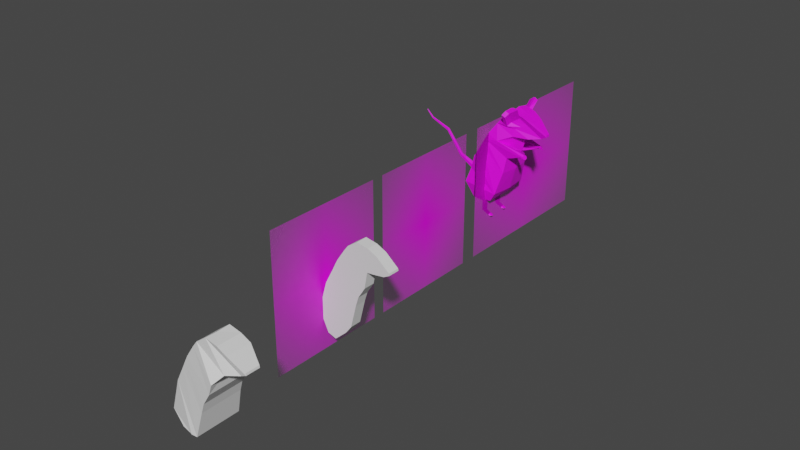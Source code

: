 # Source: Smudge.blend  (saved by Blender 3.1.7; exported with 4.5.12 LTS)
import bpy
from mathutils import Matrix  # noqa: F401  (used for matrix-valued properties, if any)

bpy.ops.wm.read_factory_settings(use_empty=True)
scene = bpy.context.scene
scene.name = 'Scene'

# ---- collections
col_collection = bpy.data.collections.new('Collection'); scene.collection.children.link(col_collection)

# ---- images (referenced by path relative to the original .blend; pixels are not part of the script)
import os
ASSET_DIR = os.environ.get("B2B_ASSET_DIR", "")  # directory of the original .blend (textures are referenced by path, not embedded)
HERE = os.path.dirname(os.path.abspath(__file__))  # packed textures are extracted next to this script under _unpacked/

def load_image(name, relpath, width, height, colorspace="sRGB"):
    """Load a texture the original file referenced (path relative to the .blend, or extracted next to this script)."""
    p = next((c for c in (os.path.join(HERE, relpath), os.path.join(ASSET_DIR, relpath)) if relpath and os.path.exists(c)), "")
    if p:
        img = bpy.data.images.load(p, check_existing=True)
        img.name = name
    else:  # same state as the original file: an image datablock whose file is absent (Cycles renders it pink)
        img = bpy.data.images.new(name, width, height)
        img.source = "FILE"
        img.filepath = "//" + (relpath or name)
    img.colorspace_settings.name = colorspace
    return img
img_smudge_png_001 = load_image('SMudge.PNG.001', 'SMudge.PNG', 1024, 1024, 'sRGB')
img_smudge_back_png_001 = load_image('smudge back.PNG.001', 'smudge back.PNG', 1024, 1024, 'sRGB')
img_smudge_front_png_001 = load_image('smudge front.PNG.001', 'smudge front.PNG', 1024, 1024, 'sRGB')
img_dendy = load_image('Dendy', '', 1024, 1024, 'sRGB')

# ---- materials (node trees are filled in below, after node groups)
mat_smudge = bpy.data.materials.new('SMudge')
mat_smudge.surface_render_method = 'BLENDED'
mat_smudge.blend_method = 'BLEND'
mat_smudge.use_transparent_shadow = False
mat_smudge_back = bpy.data.materials.new('smudge back')
mat_smudge_back.surface_render_method = 'BLENDED'
mat_smudge_back.blend_method = 'BLEND'
mat_smudge_back.use_transparent_shadow = False
mat_smudge_front = bpy.data.materials.new('smudge front')
mat_smudge_front.surface_render_method = 'BLENDED'
mat_smudge_front.blend_method = 'BLEND'
mat_smudge_front.use_transparent_shadow = False
mat_material = bpy.data.materials.new('Material')
mat_material.use_transparent_shadow = False

# ---- material node trees
mat_smudge.use_nodes = True; mat_smudge.node_tree.nodes.clear()
_N = mat_smudge.node_tree.nodes; _L = mat_smudge.node_tree.links
n0 = _N.new('ShaderNodeOutputMaterial'); n0.name = 'Material Output'; n0.location = (300, 300)
n1 = _N.new('ShaderNodeTexImage'); n1.name = 'Image Texture'; n1.location = (-200, 300)
n1.image = img_smudge_png_001
n1.extension = 'CLIP'
n2 = _N.new('ShaderNodeBsdfPrincipled'); n2.name = 'Principled BSDF'; n2.location = (0, 300)
n2.distribution = 'GGX'
n2.subsurface_method = 'RANDOM_WALK_SKIN'
n2.inputs[3].default_value = 1.45
n2.inputs[27].default_value = (0.0, 0.0, 0.0, 1.0)
n2.inputs[28].default_value = 1.0
_L.new(n1.outputs[0], n2.inputs[0])
_L.new(n1.outputs[1], n2.inputs[4])
_L.new(n2.outputs[0], n0.inputs[0])
n0.is_active_output = True
mat_smudge_back.use_nodes = True; mat_smudge_back.node_tree.nodes.clear()
_N = mat_smudge_back.node_tree.nodes; _L = mat_smudge_back.node_tree.links
n0 = _N.new('ShaderNodeOutputMaterial'); n0.name = 'Material Output'; n0.location = (300, 300)
n1 = _N.new('ShaderNodeTexImage'); n1.name = 'Image Texture'; n1.location = (-200, 300)
n1.image = img_smudge_back_png_001
n1.extension = 'CLIP'
n2 = _N.new('ShaderNodeBsdfPrincipled'); n2.name = 'Principled BSDF'; n2.location = (0, 300)
n2.distribution = 'GGX'
n2.subsurface_method = 'RANDOM_WALK_SKIN'
n2.inputs[3].default_value = 1.45
n2.inputs[27].default_value = (0.0, 0.0, 0.0, 1.0)
n2.inputs[28].default_value = 1.0
_L.new(n1.outputs[0], n2.inputs[0])
_L.new(n1.outputs[1], n2.inputs[4])
_L.new(n2.outputs[0], n0.inputs[0])
n0.is_active_output = True
mat_smudge_front.use_nodes = True; mat_smudge_front.node_tree.nodes.clear()
_N = mat_smudge_front.node_tree.nodes; _L = mat_smudge_front.node_tree.links
n0 = _N.new('ShaderNodeOutputMaterial'); n0.name = 'Material Output'; n0.location = (300, 300)
n1 = _N.new('ShaderNodeTexImage'); n1.name = 'Image Texture'; n1.location = (-200, 300)
n1.image = img_smudge_front_png_001
n1.extension = 'CLIP'
n2 = _N.new('ShaderNodeBsdfPrincipled'); n2.name = 'Principled BSDF'; n2.location = (0, 300)
n2.distribution = 'GGX'
n2.subsurface_method = 'RANDOM_WALK_SKIN'
n2.inputs[3].default_value = 1.45
n2.inputs[27].default_value = (0.0, 0.0, 0.0, 1.0)
n2.inputs[28].default_value = 1.0
_L.new(n1.outputs[0], n2.inputs[0])
_L.new(n1.outputs[1], n2.inputs[4])
_L.new(n2.outputs[0], n0.inputs[0])
n0.is_active_output = True
mat_material.use_nodes = True; mat_material.node_tree.nodes.clear()
_N = mat_material.node_tree.nodes; _L = mat_material.node_tree.links
n0 = _N.new('ShaderNodeBsdfPrincipled'); n0.name = 'Principled BSDF'; n0.location = (10, 300)
n0.distribution = 'GGX'
n0.subsurface_method = 'RANDOM_WALK_SKIN'
n0.inputs[3].default_value = 1.45
n0.inputs[27].default_value = (0.0, 0.0, 0.0, 1.0)
n0.inputs[28].default_value = 1.0
n1 = _N.new('ShaderNodeOutputMaterial'); n1.name = 'Material Output'; n1.location = (300, 300)
n2 = _N.new('ShaderNodeTexImage'); n2.name = 'Image Texture'; n2.location = (-190, 260)
n2.image = img_dendy
_L.new(n0.outputs[0], n1.inputs[0])
_L.new(n2.outputs[0], n0.inputs[0])
n1.is_active_output = True

# ---- world
world_world = bpy.data.worlds.new('World'); scene.world = world_world
world_world.use_nodes = True; world_world.node_tree.nodes.clear()
_N = world_world.node_tree.nodes; _L = world_world.node_tree.links
n0 = _N.new('ShaderNodeOutputWorld'); n0.name = 'World Output'; n0.location = (300, 300)
n1 = _N.new('ShaderNodeBackground'); n1.name = 'Background'; n1.location = (10, 300)
n1.inputs[0].default_value = (0.05088, 0.05088, 0.05088, 1.0)
_L.new(n1.outputs[0], n0.inputs[0])
n0.is_active_output = True
world_world.color = (0.05088, 0.05088, 0.05088)
world_world.use_sun_shadow = False
world_world.sun_shadow_jitter_overblur = 0.0

# ---- meshes
me_smudge = bpy.data.meshes.new('SMudge')
me_smudge.from_pydata([(-0.6174, -0.5, 0.0), (0.6174, -0.5, 0.0), (-0.6174, 0.5, 0.0), (0.6174, 0.5, 0.0)], [], [(0, 1, 3, 2)])
_uv = me_smudge.uv_layers.new(name='UVMap')
_uv.uv.foreach_set('vector', [0.0, 0.0, 1.0, 0.0, 1.0, 1.0, 0.0, 1.0])
me_smudge.materials.append(mat_smudge)
me_smudge.use_remesh_fix_poles = True
me_smudge.use_remesh_preserve_attributes = False
me_smudge.update()
me_plane = bpy.data.meshes.new('Plane')
me_plane.from_pydata([], [], [])
_uv = me_plane.uv_layers.new(name='UVMap')
_uv.uv.foreach_set('vector', [])
me_plane.use_remesh_fix_poles = True
me_plane.use_remesh_preserve_attributes = False
me_plane.update()
me_smudge_back = bpy.data.meshes.new('smudge back')
me_smudge_back.from_pydata([(-0.4378, -0.5, 0.0), (0.4378, -0.5, 0.0), (-0.4378, 0.5, 0.0), (0.4378, 0.5, 0.0)], [], [(0, 1, 3, 2)])
_uv = me_smudge_back.uv_layers.new(name='UVMap')
_uv.uv.foreach_set('vector', [0.0, 0.0, 1.0, 0.0, 1.0, 1.0, 0.0, 1.0])
me_smudge_back.materials.append(mat_smudge_back)
me_smudge_back.use_remesh_fix_poles = True
me_smudge_back.use_remesh_preserve_attributes = False
me_smudge_back.update()
me_smudge_front = bpy.data.meshes.new('smudge front')
me_smudge_front.from_pydata([(-0.4434, -0.5, 0.0), (0.4434, -0.5, 0.0), (-0.4434, 0.5, 0.0), (0.4434, 0.5, 0.0)], [], [(0, 1, 3, 2)])
_uv = me_smudge_front.uv_layers.new(name='UVMap')
_uv.uv.foreach_set('vector', [0.0, 0.0, 1.0, 0.0, 1.0, 1.0, 0.0, 1.0])
me_smudge_front.materials.append(mat_smudge_front)
me_smudge_front.use_remesh_fix_poles = True
me_smudge_front.use_remesh_preserve_attributes = False
me_smudge_front.update()
me_plane_001 = bpy.data.meshes.new('Plane.001')
me_plane_001.from_pydata([(0.2515, -0.9723, 0.6722), (0.2515, -0.9723, 0.4823), (-0.3291, -0.5883, 0.0), (1.225, 0.1305, 0.0), (-0.7912, -0.08202, 0.0), (0.781, 1.651, 0.0), (-1.11, 1.129, 0.0), (0.3688, 2.443, 0.0), (-1.135, 1.612, 0.0), (0.2142, 2.752, 0.0), (-1.418, 2.203, 0.0), (0.05323, 3.061, 0.0), (-1.67, 3.055, 0.0), (-0.359, 3.673, 0.0), (-2.011, 3.087, 0.0), (-0.5908, 3.976, 0.0), (-2.604, 3.177, 0.0), (-1.113, 4.536, 0.0), (-2.913, 3.344, 0.0), (-1.724, 4.24, 0.0), (-2.894, 3.447, 0.0), (-2.22, 4.014, 0.0), (-0.3291, -0.5883, 1.076), (0.7907, -0.7516, 0.9591), (1.225, 0.1305, 1.163), (0.781, 1.651, 1.094), (-0.6715, -0.08202, 1.224), (0.3688, 2.443, 1.02), (-0.9807, 1.129, 0.9892), (0.2142, 2.752, 0.9978), (-1.059, 1.934, 0.8256), (0.05323, 3.061, 0.9607), (-0.359, 3.673, 0.7751), (-1.247, 3.119, 0.6328), (-0.5908, 3.976, 0.738), (-2.011, 3.087, 0.3819), (-1.113, 4.424, 0.597), (-2.604, 3.177, 0.08251), (-1.724, 4.24, 0.5667), (-2.913, 3.344, 0.1196), (-2.22, 4.014, 0.372), (-2.894, 3.447, 0.1196), (0.7907, -0.7516, 0.0), (0.4414, -0.9739, 0.4823), (0.4414, -0.9739, 0.6722), (0.3465, -0.9731, 0.7115), (0.4807, -0.9743, 0.5772), (0.3465, -0.9731, 0.443), (0.2122, -0.9719, 0.5772), (0.3465, -1.498, 0.7115), (0.4414, -1.498, 0.6722), (0.4807, -1.499, 0.5772), (0.3465, -1.498, 0.443), (0.4414, -1.498, 0.4823), (0.2122, -1.496, 0.5772), (0.2515, -1.497, 0.6722), (0.2515, -1.497, 0.4823), (-0.05082, -1.691, 0.7115), (0.04411, -1.691, 0.6722), (0.08343, -1.692, 0.5772), (-0.05082, -1.691, 0.443), (0.04411, -1.691, 0.4823), (-0.1851, -1.69, 0.5772), (-0.1457, -1.69, 0.6722), (-0.1457, -1.69, 0.4823), (1.003, 0.8905, 0.0), (1.003, 0.8905, 1.009), (0.781, 1.651, 0.5472), (1.225, 0.1305, 0.6734), (1.003, 0.8905, 0.6103), (1.198, 0.2255, 0.1714), (1.114, 0.5105, 0.0), (1.003, 0.8905, 0.3051), (1.114, 0.5105, 0.6418), (1.142, 0.4155, 0.1714), (2.393, 0.8685, 0.09146), (2.408, 0.8175, 0.0), (2.349, 1.021, 0.0), (2.364, 0.9705, 0.09146), (3.318, 2.106, 0.07076), (3.329, 2.069, 0.0), (3.286, 2.217, 0.0), (3.297, 2.18, 0.07076), (4.378, 2.537, 0.04032), (4.384, 2.516, 0.0), (4.36, 2.601, 0.0), (4.366, 2.579, 0.04032), (4.751, 2.932, 0.02022), (4.753, 2.924, 0.006276), (4.744, 2.955, 0.006276), (4.747, 2.947, 0.02022), (-2.557, 3.731, 0.0), (-0.5091, 2.806, 0.9746), (-0.803, 3.396, 0.704), (-1.301, 3.531, 0.56), (-1.858, 3.801, 0.3397), (-2.319, 3.792, 0.3432), (-2.557, 3.731, 0.2458), (-1.862, 2.354, 0.8895), (-1.277, 1.908, 0.0), (-1.097, 1.773, 0.4128), (-0.9636, 2.505, 0.4896), (-1.03, 2.139, 0.4512), (-1.86, 2.421, 0.7882), (-0.7364, 2.656, 0.7321), (-1.916, 2.245, 0.8891), (-1.078, 1.853, 0.6192), (-1.064, 1.956, 0.432), (-0.997, 2.322, 0.4704), (-1.965, 2.27, 0.6863), (-1.912, 2.379, 0.6866), (-1.968, 2.203, 0.7875), (-1.889, 2.3, 0.8893), (-1.861, 2.388, 0.8388), (-1.939, 2.325, 0.6864), (-1.886, 2.4, 0.7374), (-1.966, 2.237, 0.7369), (-1.942, 2.224, 0.8383), (-2.094, 2.243, 0.8776), (-2.067, 2.297, 0.8777), (-2.066, 2.331, 0.8271), (-2.065, 2.364, 0.7765), (-2.143, 2.268, 0.6747), (-2.17, 2.213, 0.6746), (-2.091, 2.343, 0.7257), (-2.171, 2.18, 0.7252), (-2.172, 2.146, 0.7758), (-2.147, 2.167, 0.8266), (-2.121, 2.188, 0.8774), (-2.117, 2.322, 0.6749), (-1.418, 4.388, 0.0), (-1.418, 4.332, 0.5818), (-1.724, 4.24, 0.2833), (-1.113, 4.48, 0.2985), (-1.418, 4.36, 0.2909), (-1.113, 4.508, 0.1492), (-1.265, 4.462, 0.0), (-1.265, 4.378, 0.5894), (-1.113, 4.452, 0.4477), (-1.418, 4.346, 0.4364), (-1.418, 4.374, 0.1455), (-1.265, 4.42, 0.2947), (-1.265, 4.441, 0.1473), (-1.265, 4.399, 0.4421), (-0.8517, 4.2, 0.6675), (-0.9459, 3.647, 0.7553), (-1.485, 4.112, 0.4684), (-1.58, 3.666, 0.4499), (-1.216, 3.933, 0.5587), (-0.9821, 4.312, 0.6322), (-0.7213, 4.088, 0.7028), (-0.7684, 3.758, 0.7998), (-1.299, 4.268, 0.5327), (-1.35, 4.023, 0.5135), (-1.081, 3.843, 0.6038), (-1.034, 4.066, 0.6131), (-0.901, 3.965, 0.6533), (-1.166, 4.167, 0.5729), (-0.9, 4.377, 1.226), (-1.078, 4.266, 1.182), (-1.431, 4.814, 0.9594), (-1.617, 4.731, 0.8951), (-1.482, 4.641, 0.9402), (-1.212, 4.462, 1.031), (-1.347, 4.552, 0.9854), (-1.165, 4.685, 1.04), (-1.033, 4.584, 1.08), (-1.298, 4.786, 0.9996), (0.2515, -0.9723, -0.6722), (0.2515, -0.9723, -0.4823), (-0.3291, -0.5883, -1.076), (0.7907, -0.7516, -0.9591), (1.225, 0.1305, -1.163), (0.781, 1.651, -1.094), (-0.6715, -0.08202, -1.224), (0.3688, 2.443, -1.02), (-0.9807, 1.129, -0.9892), (0.2142, 2.752, -0.9978), (-1.059, 1.934, -0.8256), (0.05323, 3.061, -0.9607), (-0.359, 3.673, -0.7751), (-1.247, 3.119, -0.6328), (-0.5908, 3.976, -0.738), (-2.011, 3.087, -0.3819), (-1.113, 4.424, -0.597), (-2.604, 3.177, -0.08251), (-1.724, 4.24, -0.5667), (-2.913, 3.344, -0.1196), (-2.22, 4.014, -0.372), (-2.894, 3.447, -0.1196), (0.4414, -0.9739, -0.4823), (0.4414, -0.9739, -0.6722), (0.3465, -0.9731, -0.7115), (0.4807, -0.9743, -0.5772), (0.3465, -0.9731, -0.443), (0.2122, -0.9719, -0.5772), (0.3465, -1.498, -0.7115), (0.4414, -1.498, -0.6722), (0.4807, -1.499, -0.5772), (0.3465, -1.498, -0.443), (0.4414, -1.498, -0.4823), (0.2122, -1.496, -0.5772), (0.2515, -1.497, -0.6722), (0.2515, -1.497, -0.4823), (-0.05082, -1.691, -0.7115), (0.04411, -1.691, -0.6722), (0.08343, -1.692, -0.5772), (-0.05082, -1.691, -0.443), (0.04411, -1.691, -0.4823), (-0.1851, -1.69, -0.5772), (-0.1457, -1.69, -0.6722), (-0.1457, -1.69, -0.4823), (1.003, 0.8905, -1.009), (0.781, 1.651, -0.5472), (1.225, 0.1305, -0.6734), (1.003, 0.8905, -0.6103), (1.198, 0.2255, -0.1714), (1.003, 0.8905, -0.3051), (1.114, 0.5105, -0.6418), (1.142, 0.4155, -0.1714), (2.393, 0.8685, -0.09146), (2.364, 0.9705, -0.09146), (3.318, 2.106, -0.07076), (3.297, 2.18, -0.07076), (4.378, 2.537, -0.04032), (4.366, 2.579, -0.04032), (4.751, 2.932, -0.02022), (4.753, 2.924, -0.006276), (4.744, 2.955, -0.006276), (4.747, 2.947, -0.02022), (-0.5091, 2.806, -0.9746), (-0.803, 3.396, -0.704), (-1.301, 3.531, -0.56), (-1.858, 3.801, -0.3397), (-2.319, 3.792, -0.3432), (-2.557, 3.731, -0.2458), (-1.862, 2.354, -0.8895), (-1.097, 1.773, -0.4128), (-0.9636, 2.505, -0.4896), (-1.03, 2.139, -0.4512), (-1.86, 2.421, -0.7882), (-0.7364, 2.656, -0.7321), (-1.916, 2.245, -0.8891), (-1.078, 1.853, -0.6192), (-1.064, 1.956, -0.432), (-0.997, 2.322, -0.4704), (-1.965, 2.27, -0.6863), (-1.912, 2.379, -0.6866), (-1.968, 2.203, -0.7875), (-1.889, 2.3, -0.8893), (-1.861, 2.388, -0.8388), (-1.939, 2.325, -0.6864), (-1.886, 2.4, -0.7374), (-1.966, 2.237, -0.7369), (-1.942, 2.224, -0.8383), (-2.094, 2.243, -0.8776), (-2.067, 2.297, -0.8777), (-2.066, 2.331, -0.8271), (-2.065, 2.364, -0.7765), (-2.143, 2.268, -0.6747), (-2.17, 2.213, -0.6746), (-2.091, 2.343, -0.7257), (-2.171, 2.18, -0.7252), (-2.172, 2.146, -0.7758), (-2.147, 2.167, -0.8266), (-2.121, 2.188, -0.8774), (-2.117, 2.322, -0.6749), (-1.418, 4.332, -0.5818), (-1.724, 4.24, -0.2833), (-1.113, 4.48, -0.2985), (-1.418, 4.36, -0.2909), (-1.113, 4.508, -0.1492), (-1.265, 4.378, -0.5894), (-1.113, 4.452, -0.4477), (-1.418, 4.346, -0.4364), (-1.418, 4.374, -0.1455), (-1.265, 4.42, -0.2947), (-1.265, 4.441, -0.1473), (-1.265, 4.399, -0.4421), (-0.8517, 4.2, -0.6675), (-0.9459, 3.647, -0.7553), (-1.485, 4.112, -0.4684), (-1.58, 3.666, -0.4499), (-1.216, 3.933, -0.5587), (-0.9821, 4.312, -0.6322), (-0.7213, 4.088, -0.7028), (-0.7684, 3.758, -0.7998), (-1.299, 4.268, -0.5327), (-1.35, 4.023, -0.5135), (-1.081, 3.843, -0.6038), (-1.034, 4.066, -0.6131), (-0.901, 3.965, -0.6533), (-1.166, 4.167, -0.5729), (-0.9, 4.377, -1.226), (-1.078, 4.266, -1.182), (-1.431, 4.814, -0.9594), (-1.617, 4.731, -0.8951), (-1.482, 4.641, -0.9402), (-1.212, 4.462, -1.031), (-1.347, 4.552, -0.9854), (-1.165, 4.685, -1.04), (-1.033, 4.584, -1.08), (-1.298, 4.786, -0.9996)], [], [(43, 46, 51, 53), (22, 24, 66, 25, 26), (26, 25, 27, 28), (28, 27, 29, 30), (92, 31, 32, 93), (93, 32, 34, 151, 145, 94), (157, 149, 36, 152), (95, 146, 152, 36, 137, 131, 38, 96), (96, 38, 40, 97), (11, 13, 32, 31), (8, 6, 28, 30, 106, 100), (18, 16, 37, 39), (7, 9, 29, 27), (134, 132, 38, 131, 139), (4, 2, 22, 26), (14, 12, 33, 35), (91, 20, 41, 97), (69, 67, 25, 66), (13, 15, 34, 32), (20, 18, 39, 41), (9, 11, 31, 29), (19, 21, 40, 38, 132), (6, 4, 26, 28), (16, 14, 35, 37), (5, 7, 27, 25, 67), (15, 17, 135, 133, 138, 36, 149, 144, 150, 34), (23, 42, 3, 70, 68, 24), (42, 23, 44, 46, 43), (22, 23, 24), (23, 22, 0, 45, 44), (22, 2, 1, 48, 0), (2, 42, 43, 47, 1), (48, 1, 56, 54), (44, 45, 49, 50), (47, 43, 53, 52), (0, 48, 54, 55), (46, 44, 50, 51), (1, 47, 52, 56), (45, 0, 55, 49), (56, 52, 60, 64), (60, 61, 59, 58, 57, 63, 62, 64), (49, 55, 63, 57), (52, 53, 61, 60), (50, 49, 57, 58), (54, 56, 64, 62), (53, 51, 59, 61), (55, 54, 62, 63), (51, 50, 58, 59), (68, 73, 69, 66, 24), (74, 72, 69, 73), (65, 5, 67, 69, 72), (70, 74, 73, 68), (71, 74, 78, 77), (71, 65, 72, 74), (77, 78, 82, 81), (3, 71, 77, 76), (74, 70, 75, 78), (70, 3, 76, 75), (82, 79, 83, 86), (75, 76, 80, 79), (78, 75, 79, 82), (76, 77, 81, 80), (85, 86, 90, 89), (80, 81, 85, 84), (81, 82, 86, 85), (79, 80, 84, 83), (88, 89, 90, 87), (83, 84, 88, 87), (86, 83, 87, 90), (84, 85, 89, 88), (102, 99, 8, 100, 107), (21, 91, 97, 40), (39, 96, 97, 41), (37, 95, 96, 39), (35, 94, 147, 95, 37), (33, 93, 94, 35), (92, 103, 113, 98, 112, 105, 30, 29, 31), (93, 33, 92), (10, 101, 104, 92, 33, 12), (111, 107, 100, 106), (110, 108, 102, 109, 114), (101, 10, 99, 102, 108), (92, 104, 110, 115, 103), (104, 101, 108, 110), (105, 117, 111, 106, 30), (109, 102, 107, 111, 116), (116, 111, 126, 125), (121, 124, 129, 122, 123, 125, 126, 127, 128, 118, 119, 120), (109, 116, 125, 123), (103, 115, 124, 121), (98, 113, 120, 119), (117, 105, 128, 127), (111, 117, 127, 126), (112, 98, 119, 118), (113, 103, 121, 120), (110, 114, 122, 129), (114, 109, 123, 122), (115, 110, 129, 124), (105, 112, 118, 128), (143, 139, 131, 137), (142, 140, 134, 141), (130, 19, 132, 134, 140), (135, 142, 141, 133), (17, 136, 142, 135), (136, 130, 140, 142), (138, 143, 137, 36), (133, 141, 143, 138), (141, 134, 139, 143), (147, 148, 153, 146, 95), (94, 145, 154, 148, 147), (156, 150, 144, 155), (157, 152, 160, 167), (153, 148, 164, 162), (151, 34, 150, 156), (148, 154, 163, 164), (156, 155, 165, 166), (155, 144, 149, 157), (163, 166, 165, 164), (159, 158, 166, 163), (162, 167, 160, 161), (164, 165, 167, 162), (152, 146, 161, 160), (151, 156, 166, 158), (154, 145, 159, 163), (155, 157, 167, 165), (146, 153, 162, 161), (145, 151, 158, 159), (190, 200, 198, 193), (170, 174, 173, 212, 172), (174, 176, 175, 173), (176, 178, 177, 175), (230, 231, 180, 179), (231, 232, 280, 286, 182, 180), (292, 287, 184, 284), (233, 234, 186, 267, 272, 184, 287, 281), (234, 235, 188, 186), (11, 179, 180, 13), (8, 237, 243, 178, 176, 6), (18, 187, 185, 16), (7, 175, 177, 9), (270, 274, 267, 186, 268), (4, 174, 170, 2), (14, 183, 181, 12), (91, 235, 189, 20), (215, 212, 173, 213), (13, 180, 182, 15), (20, 189, 187, 18), (9, 177, 179, 11), (19, 268, 186, 188, 21), (6, 176, 174, 4), (16, 185, 183, 14), (5, 213, 173, 175, 7), (15, 182, 285, 279, 284, 184, 273, 269, 271, 17), (171, 172, 214, 216, 3, 42), (42, 190, 193, 191, 171), (170, 172, 171), (171, 191, 192, 168, 170), (170, 168, 195, 169, 2), (2, 169, 194, 190, 42), (195, 201, 203, 169), (191, 197, 196, 192), (194, 199, 200, 190), (168, 202, 201, 195), (193, 198, 197, 191), (169, 203, 199, 194), (192, 196, 202, 168), (203, 211, 207, 199), (207, 211, 209, 210, 204, 205, 206, 208), (196, 204, 210, 202), (199, 207, 208, 200), (197, 205, 204, 196), (201, 209, 211, 203), (200, 208, 206, 198), (202, 210, 209, 201), (198, 206, 205, 197), (214, 172, 212, 215, 218), (219, 218, 215, 217), (65, 217, 215, 213, 5), (216, 214, 218, 219), (71, 77, 221, 219), (71, 219, 217, 65), (77, 81, 223, 221), (219, 221, 220, 216), (216, 220, 76, 3), (223, 225, 224, 222), (220, 222, 80, 76), (221, 223, 222, 220), (85, 228, 229, 225), (81, 85, 225, 223), (222, 224, 84, 80), (227, 226, 229, 228), (224, 226, 227, 84), (225, 229, 226, 224), (84, 227, 228, 85), (239, 244, 237, 8, 99), (21, 188, 235, 91), (187, 189, 235, 234), (185, 187, 234, 233), (183, 185, 233, 282, 232), (181, 183, 232, 231), (230, 179, 177, 178, 242, 249, 236, 250, 240), (231, 230, 181), (10, 12, 181, 230, 241, 238), (248, 243, 237, 244), (247, 251, 246, 239, 245), (238, 245, 239, 99, 10), (230, 240, 252, 247, 241), (241, 247, 245, 238), (242, 178, 243, 248, 254), (246, 253, 248, 244, 239), (253, 262, 263, 248), (258, 257, 256, 255, 265, 264, 263, 262, 260, 259, 266, 261), (246, 260, 262, 253), (240, 258, 261, 252), (236, 256, 257, 250), (254, 264, 265, 242), (248, 263, 264, 254), (249, 255, 256, 236), (250, 257, 258, 240), (247, 266, 259, 251), (251, 259, 260, 246), (252, 261, 266, 247), (242, 265, 255, 249), (278, 272, 267, 274), (277, 276, 270, 275), (130, 275, 270, 268, 19), (271, 269, 276, 277), (17, 271, 277, 136), (136, 277, 275, 130), (273, 184, 272, 278), (269, 273, 278, 276), (276, 278, 274, 270), (282, 233, 281, 288, 283), (232, 282, 283, 289, 280), (291, 290, 279, 285), (292, 302, 295, 287), (288, 297, 299, 283), (286, 291, 285, 182), (283, 299, 298, 289), (291, 301, 300, 290), (290, 292, 284, 279), (298, 299, 300, 301), (294, 298, 301, 293), (297, 296, 295, 302), (299, 297, 302, 300), (287, 295, 296, 281), (286, 293, 301, 291), (289, 298, 294, 280), (290, 300, 302, 292), (281, 296, 297, 288), (280, 294, 293, 286)])
_uv = me_plane_001.uv_layers.new(name='UVMap')
_uv.uv.foreach_set('vector', [0.1221, 0.9596, 0.1113, 0.9579, 0.1113, 0.9024, 0.1221, 0.904, 0.2682, 0.5819, 0.07677, 0.6143, 0.05066, 0.5278, 0.02129, 0.4431, 0.2655, 0.5138, 0.2655, 0.5138, 0.02129, 0.4431, 0.00964, 0.342, 0.2196, 0.3788, 0.2196, 0.3788, 0.00964, 0.342, 0.004421, 0.303, 0.1774, 0.2971, 0.06831, 0.2516, 0.0, 0.2635, 0.001446, 0.1784, 0.06138, 0.1755, 0.1192, 0.3256, 0.05927, 0.3285, 0.06184, 0.2851, 0.09142, 0.2946, 0.1156, 0.2933, 0.1586, 0.28, 0.1777, 0.3964, 0.1505, 0.3951, 0.1559, 0.376, 0.1841, 0.3782, 0.1381, 0.06741, 0.08181, 0.06297, 0.05364, 0.06075, 0.02547, 0.05853, 0.04272, 0.05305, 0.05997, 0.04757, 0.09447, 0.0366, 0.1813, 0.03889, 0.1813, 0.03889, 0.09447, 0.0366, 0.1576, 0.02457, 0.2087, 0.02867, 0.6684, 0.2041, 0.6684, 0.1223, 0.7564, 0.1223, 0.7775, 0.2041, 0.6753, 0.8999, 0.6753, 0.8453, 0.7877, 0.8429, 0.7691, 0.9345, 0.7457, 0.9259, 0.7222, 0.9172, 0.3401, 0.6679, 0.3401, 0.7024, 0.3307, 0.7024, 0.3265, 0.6679, 0.6684, 0.2825, 0.6684, 0.2434, 0.7817, 0.2434, 0.7842, 0.2825, 0.03477, 0.7075, 0.03563, 0.7448, 0.003441, 0.7448, 0.00172, 0.7087, 0.01824, 0.7081, 0.6753, 0.7037, 0.6753, 0.6382, 0.7976, 0.6382, 0.8144, 0.7014, 0.3401, 0.7693, 0.3401, 0.8079, 0.2682, 0.8562, 0.2967, 0.7693, 0.06781, 0.8545, 0.06781, 0.9024, 0.05423, 0.9024, 0.03989, 0.8545, 0.7377, 0.473, 0.7305, 0.3834, 0.7927, 0.3834, 0.783, 0.473, 0.6684, 0.1223, 0.6684, 0.08075, 0.7522, 0.08075, 0.7564, 0.1223, 0.5178, 0.7456, 0.5289, 0.7456, 0.5289, 0.7591, 0.5178, 0.7591, 0.6684, 0.2434, 0.6684, 0.2041, 0.7775, 0.2041, 0.7817, 0.2434, 0.06781, 0.7448, 0.06781, 0.8067, 0.02555, 0.8067, 0.003441, 0.7448, 0.03563, 0.7448, 0.6753, 0.8453, 0.6753, 0.7037, 0.8144, 0.7014, 0.7877, 0.8429, 0.3401, 0.7024, 0.3401, 0.7693, 0.2967, 0.7693, 0.3307, 0.7024, 0.6684, 0.3834, 0.6684, 0.2825, 0.7842, 0.2825, 0.7927, 0.3834, 0.7305, 0.3834, 0.6684, 0.08075, 0.6684, 0.0, 0.6853, 0.002948, 0.7023, 0.005897, 0.7192, 0.008845, 0.7362, 0.01179, 0.7402, 0.02903, 0.7442, 0.04627, 0.7482, 0.06351, 0.7522, 0.08075, 0.7773, 0.6382, 0.6684, 0.6382, 0.6684, 0.5786, 0.702, 0.5514, 0.7449, 0.5626, 0.8005, 0.5626, 0.1393, 0.5968, 0.1393, 0.4878, 0.1798, 0.5204, 0.1754, 0.5312, 0.1798, 0.542, 0.2682, 0.5819, 0.1765, 0.6677, 0.07677, 0.6143, 0.07288, 0.4411, 0.1994, 0.4277, 0.1349, 0.4736, 0.1242, 0.4692, 0.1134, 0.4736, 0.3175, 0.7317, 0.3175, 0.8539, 0.2531, 0.7991, 0.2575, 0.7883, 0.2531, 0.7775, 0.2387, 0.5869, 0.1123, 0.5869, 0.1528, 0.5321, 0.1635, 0.5366, 0.1743, 0.5321, 0.5232, 0.8591, 0.534, 0.8599, 0.534, 0.9186, 0.5232, 0.9179, 0.9811, 0.7084, 0.99, 0.7131, 0.9614, 0.7654, 0.9525, 0.7607, 0.5025, 0.9574, 0.4936, 0.9622, 0.4649, 0.9099, 0.4738, 0.9052, 0.5124, 0.8599, 0.5232, 0.8591, 0.5232, 0.9179, 0.5124, 0.9186, 0.1113, 0.9579, 0.1005, 0.9596, 0.1005, 0.904, 0.1113, 0.9024, 0.5124, 0.9521, 0.5025, 0.9574, 0.4738, 0.9052, 0.4837, 0.8998, 0.99, 0.7131, 1.0, 0.7185, 0.9713, 0.7708, 0.9614, 0.7654, 0.4837, 0.8998, 0.4738, 0.9052, 0.5025, 0.8645, 0.5124, 0.8591, 0.8144, 0.9569, 0.8197, 0.9465, 0.8308, 0.9429, 0.8412, 0.9482, 0.8448, 0.9593, 0.8395, 0.9697, 0.8284, 0.9733, 0.818, 0.968, 0.9614, 0.7654, 0.9713, 0.7708, 1.0, 0.8114, 0.99, 0.806, 0.4738, 0.9052, 0.4649, 0.9099, 0.4936, 0.8692, 0.5025, 0.8645, 0.9525, 0.7607, 0.9614, 0.7654, 0.99, 0.806, 0.9811, 0.8013, 0.168, 0.9623, 0.1572, 0.9664, 0.1572, 0.9163, 0.168, 0.9122, 0.8233, 0.9008, 0.8344, 0.8972, 0.8308, 0.9429, 0.8197, 0.9465, 0.1788, 0.9664, 0.168, 0.9623, 0.168, 0.9122, 0.1788, 0.9163, 0.8344, 0.8972, 0.8448, 0.9025, 0.8412, 0.9482, 0.8308, 0.9429, 0.7449, 0.5626, 0.7413, 0.5178, 0.7377, 0.473, 0.783, 0.473, 0.8005, 0.5626, 0.7109, 0.5111, 0.703, 0.473, 0.7377, 0.473, 0.7413, 0.5178, 0.6684, 0.473, 0.6684, 0.3834, 0.7305, 0.3834, 0.7377, 0.473, 0.703, 0.473, 0.702, 0.5514, 0.7109, 0.5111, 0.7413, 0.5178, 0.7449, 0.5626, 0.933, 0.9909, 0.9135, 0.9923, 0.9226, 0.8399, 0.933, 0.8392, 0.6668, 0.4938, 0.6684, 0.473, 0.703, 0.473, 0.7109, 0.5111, 0.933, 0.8392, 0.9226, 0.8399, 0.9249, 0.6882, 0.933, 0.6877, 0.8221, 0.0, 0.8637, 0.01697, 0.8228, 0.1619, 0.8005, 0.1528, 0.9633, 0.4934, 0.9427, 0.5024, 0.9135, 0.3534, 0.9246, 0.3485, 0.8637, 0.503, 0.8832, 0.5058, 0.8832, 0.6428, 0.8728, 0.6413, 0.9633, 0.1804, 0.9553, 0.1839, 0.9169, 0.06133, 0.9215, 0.05933, 0.8728, 0.6413, 0.8832, 0.6428, 0.8832, 0.7521, 0.8751, 0.751, 0.9246, 0.3485, 0.9135, 0.3534, 0.9553, 0.1839, 0.9633, 0.1804, 0.8005, 0.1528, 0.8228, 0.1619, 0.8637, 0.3289, 0.8475, 0.3223, 0.933, 0.5584, 0.9284, 0.5587, 0.9307, 0.5025, 0.9323, 0.5024, 0.8475, 0.3223, 0.8637, 0.3289, 0.8227, 0.4508, 0.8135, 0.447, 0.933, 0.6877, 0.9249, 0.6882, 0.9284, 0.5587, 0.933, 0.5584, 0.8751, 0.751, 0.8832, 0.7521, 0.8832, 0.8737, 0.8786, 0.8731, 0.2621, 0.6713, 0.2621, 0.6677, 0.2637, 0.6686, 0.2637, 0.6704, 0.8786, 0.8731, 0.8832, 0.8737, 0.8825, 0.9171, 0.8809, 0.9169, 0.9215, 0.05933, 0.9169, 0.06133, 0.9247, 0.0007305, 0.9264, 0.0, 0.8135, 0.447, 0.8227, 0.4508, 0.8274, 0.5096, 0.824, 0.5082, 0.7266, 0.9569, 0.6753, 0.9357, 0.6753, 0.8999, 0.7222, 0.9172, 0.7244, 0.9371, 0.06781, 0.8067, 0.06781, 0.8545, 0.03989, 0.8545, 0.02555, 0.8067, 0.2682, 0.04119, 0.1813, 0.03889, 0.2087, 0.02867, 0.2598, 0.03276, 0.2508, 0.07629, 0.1381, 0.06741, 0.1813, 0.03889, 0.2682, 0.04119, 0.1976, 0.1249, 0.1008, 0.1299, 0.1195, 0.09866, 0.1381, 0.06741, 0.2508, 0.07629, 0.1213, 0.1726, 0.06138, 0.1755, 0.1008, 0.1299, 0.1976, 0.1249, 0.1114, 0.339, 0.2639, 0.2874, 0.2655, 0.2909, 0.267, 0.2944, 0.273, 0.2978, 0.279, 0.3011, 0.2204, 0.3844, 0.04748, 0.3903, 0.04306, 0.3508, 0.06138, 0.1755, 0.1213, 0.1726, 0.06831, 0.2516, 0.2045, 0.2424, 0.1364, 0.247, 0.1024, 0.2493, 0.06831, 0.2516, 0.1213, 0.1726, 0.1732, 0.1466, 0.6068, 0.438, 0.5741, 0.3336, 0.5716, 0.338, 0.5952, 0.3373, 0.5732, 0.3488, 0.556, 0.2439, 0.577, 0.2427, 0.5866, 0.352, 0.5799, 0.3504, 0.731, 0.9966, 0.6753, 0.9715, 0.6753, 0.9357, 0.7266, 0.9569, 0.7288, 0.9768, 0.6617, 0.2415, 0.636, 0.2094, 0.6389, 0.07426, 0.6444, 0.07823, 0.6499, 0.08219, 0.636, 0.2094, 0.6103, 0.1773, 0.6088, 0.1655, 0.6389, 0.07426, 0.5055, 0.3049, 0.4996, 0.3075, 0.4936, 0.3101, 0.482, 0.2093, 0.5055, 0.2086, 0.5866, 0.352, 0.577, 0.2427, 0.598, 0.2415, 0.5945, 0.3519, 0.5906, 0.352, 0.8299, 0.6133, 0.8356, 0.614, 0.8325, 0.6373, 0.8268, 0.6366, 0.2191, 0.9319, 0.2144, 0.9358, 0.2097, 0.9396, 0.205, 0.9366, 0.2003, 0.9335, 0.2003, 0.9267, 0.2003, 0.9198, 0.205, 0.916, 0.2097, 0.9122, 0.2144, 0.9152, 0.2191, 0.9182, 0.2191, 0.9251, 0.8242, 0.6126, 0.8299, 0.6133, 0.8268, 0.6366, 0.8211, 0.6359, 0.506, 0.6998, 0.5004, 0.6959, 0.5005, 0.6719, 0.5061, 0.6759, 0.5177, 0.6973, 0.5118, 0.6986, 0.5119, 0.6746, 0.5178, 0.6733, 0.8416, 0.6114, 0.8476, 0.6089, 0.8445, 0.6322, 0.8385, 0.6347, 0.8356, 0.614, 0.8416, 0.6114, 0.8385, 0.6347, 0.8325, 0.6373, 0.2299, 0.2104, 0.224, 0.207, 0.2468, 0.1992, 0.2528, 0.2026, 0.5118, 0.6986, 0.506, 0.6998, 0.5061, 0.6759, 0.5119, 0.6746, 0.4293, 0.9665, 0.436, 0.9681, 0.4473, 0.989, 0.4406, 0.9874, 0.436, 0.9681, 0.4427, 0.9696, 0.454, 0.9906, 0.4473, 0.989, 0.5004, 0.6959, 0.4949, 0.6919, 0.495, 0.6679, 0.5005, 0.6719, 0.2359, 0.2138, 0.2299, 0.2104, 0.2528, 0.2026, 0.2587, 0.206, 0.0176, 0.6898, 0.01824, 0.7081, 0.00172, 0.7087, 0.0008602, 0.6907, 0.05108, 0.6879, 0.05129, 0.7069, 0.03477, 0.7075, 0.03434, 0.6888, 0.06781, 0.7062, 0.06781, 0.7448, 0.03563, 0.7448, 0.03477, 0.7075, 0.05129, 0.7069, 0.05086, 0.6689, 0.05108, 0.6879, 0.03434, 0.6888, 0.03391, 0.6702, 0.06781, 0.6677, 0.06781, 0.687, 0.05108, 0.6879, 0.05086, 0.6689, 0.06781, 0.687, 0.06781, 0.7062, 0.05129, 0.7069, 0.05108, 0.6879, 0.01695, 0.6714, 0.0176, 0.6898, 0.0008602, 0.6907, 0.0, 0.6727, 0.03391, 0.6702, 0.03434, 0.6888, 0.0176, 0.6898, 0.01695, 0.6714, 0.03434, 0.6888, 0.03477, 0.7075, 0.01824, 0.7081, 0.0176, 0.6898, 0.1133, 0.3657, 0.06096, 0.3647, 0.06831, 0.3473, 0.07566, 0.33, 0.132, 0.3344, 0.09466, 0.3969, 0.05164, 0.4102, 0.05361, 0.3821, 0.06096, 0.3647, 0.1133, 0.3657, 0.165, 0.4329, 0.1398, 0.4333, 0.1452, 0.4142, 0.1713, 0.4147, 0.2811, 0.9465, 0.2682, 0.9357, 0.2726, 0.8562, 0.2811, 0.8606, 0.07446, 0.08034, 0.06711, 0.0977, 0.03378, 0.03473, 0.04113, 0.01736, 0.164, 0.4619, 0.1344, 0.4524, 0.1398, 0.4333, 0.165, 0.4329, 0.06711, 0.0977, 0.05976, 0.1151, 0.02643, 0.05209, 0.03378, 0.03473, 0.3069, 0.968, 0.294, 0.9572, 0.294, 0.8713, 0.3069, 0.8821, 0.1713, 0.4147, 0.1452, 0.4142, 0.1505, 0.3951, 0.1777, 0.3964, 0.3242, 0.05825, 0.299, 0.05864, 0.3054, 0.0404, 0.3315, 0.04088, 0.3222, 0.08641, 0.298, 0.08767, 0.299, 0.05864, 0.3242, 0.05825, 0.3389, 0.02352, 0.3117, 0.02217, 0.3227, 0.01075, 0.3462, 0.006152, 0.3315, 0.04088, 0.3054, 0.0404, 0.3117, 0.02217, 0.3389, 0.02352, 0.3282, 0.9196, 0.3525, 0.9085, 0.3525, 0.9815, 0.3305, 0.9846, 0.3361, 0.9812, 0.3069, 0.968, 0.3069, 0.8821, 0.3361, 0.8953, 0.9804, 0.898, 0.9525, 0.9087, 0.9525, 0.8221, 0.9804, 0.8114, 0.294, 0.9572, 0.2811, 0.9465, 0.2811, 0.8606, 0.294, 0.8713, 0.08181, 0.06297, 0.07446, 0.08034, 0.04113, 0.01736, 0.04849, 0.0, 0.3555, 0.1494, 0.3313, 0.1506, 0.298, 0.08767, 0.3222, 0.08641, 0.1356, 0.9694, 0.1356, 0.9138, 0.1464, 0.9122, 0.1464, 0.9677, 0.5363, 0.08579, 0.5338, 0.154, 0.2894, 0.2249, 0.3185, 0.1401, 0.3446, 0.05352, 0.5338, 0.154, 0.4878, 0.2889, 0.2778, 0.3259, 0.2894, 0.2249, 0.4878, 0.2889, 0.4456, 0.3706, 0.2726, 0.3649, 0.2778, 0.3259, 0.3366, 0.4163, 0.3296, 0.4923, 0.2696, 0.4895, 0.2682, 0.4045, 0.3238, 0.4574, 0.3353, 0.4866, 0.3203, 0.4897, 0.2961, 0.4885, 0.2664, 0.498, 0.2638, 0.4546, 0.2183, 0.5531, 0.2247, 0.5713, 0.1965, 0.5735, 0.1912, 0.5545, 0.4062, 0.6001, 0.4495, 0.6286, 0.3628, 0.6311, 0.3283, 0.6202, 0.311, 0.6147, 0.2937, 0.6092, 0.3219, 0.607, 0.35, 0.6047, 0.4495, 0.6286, 0.4768, 0.6388, 0.4258, 0.643, 0.3628, 0.6311, 0.6684, 0.2041, 0.5592, 0.2041, 0.5803, 0.1223, 0.6684, 0.1223, 0.6753, 0.8999, 0.6285, 0.9172, 0.605, 0.9259, 0.5816, 0.9345, 0.563, 0.8429, 0.6753, 0.8453, 0.3401, 0.6679, 0.3537, 0.6679, 0.3495, 0.7024, 0.3401, 0.7024, 0.6684, 0.2825, 0.5525, 0.2825, 0.555, 0.2434, 0.6684, 0.2434, 0.1009, 0.7075, 0.1174, 0.7081, 0.1339, 0.7087, 0.1322, 0.7448, 0.1, 0.7448, 0.6753, 0.7037, 0.5363, 0.7014, 0.5531, 0.6382, 0.6753, 0.6382, 0.3401, 0.7693, 0.3835, 0.7693, 0.412, 0.8562, 0.3401, 0.8079, 0.06781, 0.8545, 0.09574, 0.8545, 0.08751, 0.8787, 0.07294, 0.8743, 0.599, 0.473, 0.5538, 0.473, 0.5441, 0.3834, 0.6062, 0.3834, 0.6684, 0.1223, 0.5803, 0.1223, 0.5845, 0.08075, 0.6684, 0.08075, 0.5178, 0.7456, 0.5178, 0.732, 0.5289, 0.732, 0.5289, 0.7456, 0.6684, 0.2434, 0.555, 0.2434, 0.5592, 0.2041, 0.6684, 0.2041, 0.06781, 0.7448, 0.1, 0.7448, 0.1322, 0.7448, 0.1101, 0.8067, 0.06781, 0.8067, 0.6753, 0.8453, 0.563, 0.8429, 0.5363, 0.7014, 0.6753, 0.7037, 0.3401, 0.7024, 0.3495, 0.7024, 0.3835, 0.7693, 0.3401, 0.7693, 0.6684, 0.3834, 0.6062, 0.3834, 0.5441, 0.3834, 0.5525, 0.2825, 0.6684, 0.2825, 0.6684, 0.08075, 0.5845, 0.08075, 0.5885, 0.06351, 0.5925, 0.04627, 0.5965, 0.02903, 0.6006, 0.01179, 0.6175, 0.008845, 0.6345, 0.005897, 0.6514, 0.002948, 0.6684, 0.0, 0.5594, 0.6382, 0.5363, 0.5626, 0.5919, 0.5626, 0.6326, 0.5514, 0.6684, 0.5786, 0.6684, 0.6382, 0.0655, 0.6374, 0.106, 0.6921, 0.1015, 0.7029, 0.106, 0.7137, 0.0655, 0.7463, 0.5363, 0.08579, 0.3446, 0.05352, 0.4442, 0.0, 0.06919, 0.5162, 0.1097, 0.4836, 0.1205, 0.4881, 0.1313, 0.4836, 0.1957, 0.5295, 0.288, 0.9085, 0.2235, 0.8626, 0.228, 0.8518, 0.2235, 0.841, 0.288, 0.7862, 0.3003, 0.7752, 0.2358, 0.8299, 0.2251, 0.8255, 0.2143, 0.8299, 0.1738, 0.7752, 0.08975, 0.9619, 0.08975, 0.9032, 0.1005, 0.9024, 0.1005, 0.9611, 0.9812, 0.6054, 0.9525, 0.5532, 0.9614, 0.5485, 0.9901, 0.6007, 0.99, 0.6102, 0.9614, 0.6624, 0.9525, 0.6577, 0.9811, 0.6054, 0.07896, 0.9611, 0.07896, 0.9024, 0.08975, 0.9032, 0.08975, 0.9619, 0.1464, 0.9677, 0.1464, 0.9122, 0.1572, 0.9138, 0.1572, 0.9694, 1.0, 0.6155, 0.9713, 0.6678, 0.9614, 0.6624, 0.99, 0.6102, 0.9901, 0.6007, 0.9614, 0.5485, 0.9713, 0.5431, 1.0, 0.5953, 0.9713, 0.6678, 1.0, 0.7084, 0.99, 0.7031, 0.9614, 0.6624, 0.03041, 0.9645, 0.02511, 0.9749, 0.01401, 0.9785, 0.003606, 0.9732, 0.0, 0.9621, 0.0053, 0.9517, 0.0164, 0.9481, 0.0268, 0.9534, 0.9614, 0.5485, 0.9901, 0.5078, 1.0, 0.5024, 0.9713, 0.5431, 0.9614, 0.6624, 0.99, 0.7031, 0.9811, 0.6983, 0.9525, 0.6577, 0.9525, 0.5532, 0.9812, 0.5125, 0.9901, 0.5078, 0.9614, 0.5485, 0.1895, 0.9623, 0.1895, 0.9122, 0.2003, 0.9163, 0.2003, 0.9664, 0.03041, 0.9077, 0.0268, 0.9534, 0.0164, 0.9481, 0.02001, 0.9024, 0.1788, 0.9664, 0.1788, 0.9163, 0.1895, 0.9122, 0.1895, 0.9623, 0.02001, 0.9024, 0.0164, 0.9481, 0.0053, 0.9517, 0.008906, 0.906, 0.5919, 0.5626, 0.5363, 0.5626, 0.5538, 0.473, 0.599, 0.473, 0.5955, 0.5178, 0.612, 0.5041, 0.5955, 0.5178, 0.599, 0.473, 0.6337, 0.473, 0.6684, 0.473, 0.6337, 0.473, 0.599, 0.473, 0.6062, 0.3834, 0.6684, 0.3834, 0.6326, 0.5514, 0.5919, 0.5626, 0.5955, 0.5178, 0.612, 0.5041, 0.933, 0.9909, 0.933, 0.8392, 0.9434, 0.8399, 0.9525, 0.9923, 0.6668, 0.4938, 0.612, 0.5041, 0.6337, 0.473, 0.6684, 0.473, 0.933, 0.8392, 0.933, 0.6877, 0.941, 0.6882, 0.9434, 0.8399, 0.9135, 0.008961, 0.8748, 0.1541, 0.8637, 0.1493, 0.8929, 0.0, 0.9026, 0.503, 0.8936, 0.6413, 0.8832, 0.6428, 0.8832, 0.5058, 0.9135, 0.3224, 0.8717, 0.4436, 0.8671, 0.4416, 0.9055, 0.3189, 0.8936, 0.6413, 0.8912, 0.751, 0.8832, 0.7521, 0.8832, 0.6428, 0.8748, 0.1541, 0.9135, 0.3224, 0.9055, 0.3189, 0.8637, 0.1493, 0.933, 0.5584, 0.9337, 0.5024, 0.9353, 0.5025, 0.9376, 0.5587, 0.933, 0.6877, 0.933, 0.5584, 0.9376, 0.5587, 0.941, 0.6882, 0.8912, 0.751, 0.8877, 0.8731, 0.8832, 0.8737, 0.8832, 0.7521, 0.2682, 0.6713, 0.2666, 0.6704, 0.2666, 0.6686, 0.2682, 0.6677, 0.8877, 0.8731, 0.8855, 0.9169, 0.8839, 0.9171, 0.8832, 0.8737, 0.8717, 0.4436, 0.8766, 0.503, 0.875, 0.5023, 0.8671, 0.4416, 0.5262, 0.6679, 0.5262, 0.73, 0.5231, 0.732, 0.5178, 0.6732, 0.6241, 0.9569, 0.6263, 0.9371, 0.6285, 0.9172, 0.6753, 0.8999, 0.6753, 0.9357, 0.06781, 0.8067, 0.1101, 0.8067, 0.09574, 0.8545, 0.06781, 0.8545, 0.5363, 0.6262, 0.5279, 0.6346, 0.4768, 0.6388, 0.4495, 0.6286, 0.5188, 0.591, 0.5363, 0.6262, 0.4495, 0.6286, 0.4062, 0.6001, 0.4657, 0.5426, 0.5188, 0.591, 0.4062, 0.6001, 0.3876, 0.5689, 0.369, 0.5378, 0.3895, 0.4951, 0.4657, 0.5426, 0.369, 0.5378, 0.3296, 0.4923, 0.2456, 0.08409, 0.1772, 0.07226, 0.1816, 0.03274, 0.3545, 0.03844, 0.4134, 0.1218, 0.4074, 0.1252, 0.4014, 0.1286, 0.3998, 0.132, 0.3982, 0.1354, 0.3296, 0.4923, 0.3366, 0.4163, 0.3895, 0.4951, 0.472, 0.4248, 0.4409, 0.5207, 0.3895, 0.4951, 0.3366, 0.4163, 0.3705, 0.4184, 0.4043, 0.4205, 0.7585, 0.3293, 0.7469, 0.43, 0.7234, 0.4293, 0.7259, 0.4336, 0.7345, 0.4591, 0.7411, 0.4571, 0.7477, 0.4551, 0.7444, 0.565, 0.7234, 0.565, 0.6197, 0.9966, 0.6219, 0.9768, 0.6241, 0.9569, 0.6753, 0.9357, 0.6753, 0.9715, 0.3738, 0.3357, 0.3621, 0.495, 0.3565, 0.499, 0.351, 0.5029, 0.3481, 0.3678, 0.3481, 0.3678, 0.351, 0.5029, 0.3209, 0.4117, 0.3224, 0.3999, 0.7705, 0.3344, 0.7705, 0.4307, 0.7469, 0.43, 0.7585, 0.3293, 0.7645, 0.3318, 0.7477, 0.4551, 0.7517, 0.4549, 0.7556, 0.4546, 0.7655, 0.565, 0.7444, 0.565, 0.8439, 0.6622, 0.8408, 0.6388, 0.8465, 0.6382, 0.8496, 0.6615, 0.8636, 0.9048, 0.8636, 0.9117, 0.8636, 0.9185, 0.8589, 0.9216, 0.8542, 0.9246, 0.8495, 0.9208, 0.8448, 0.9169, 0.8448, 0.9101, 0.8448, 0.9032, 0.8495, 0.9002, 0.8542, 0.8972, 0.8589, 0.901, 0.8382, 0.6628, 0.8351, 0.6395, 0.8408, 0.6388, 0.8439, 0.6622, 0.4531, 0.8272, 0.4532, 0.8512, 0.4477, 0.8551, 0.4476, 0.8312, 0.4648, 0.8297, 0.4649, 0.8537, 0.459, 0.8525, 0.459, 0.8285, 0.8556, 0.664, 0.8525, 0.6407, 0.8585, 0.6433, 0.8615, 0.6666, 0.8496, 0.6615, 0.8465, 0.6382, 0.8525, 0.6407, 0.8556, 0.664, 0.4984, 0.4574, 0.5213, 0.4652, 0.5153, 0.4686, 0.4925, 0.4608, 0.459, 0.8285, 0.459, 0.8525, 0.4532, 0.8512, 0.4531, 0.8272, 0.8256, 0.7913, 0.8357, 0.7698, 0.8423, 0.7678, 0.8322, 0.7893, 0.8322, 0.7893, 0.8423, 0.7678, 0.8488, 0.7658, 0.8387, 0.7874, 0.4476, 0.8312, 0.4477, 0.8551, 0.4421, 0.8591, 0.442, 0.8351, 0.5044, 0.454, 0.5273, 0.4618, 0.5213, 0.4652, 0.4984, 0.4574, 0.118, 0.6898, 0.1348, 0.6907, 0.1339, 0.7087, 0.1174, 0.7081, 0.08455, 0.6879, 0.1013, 0.6888, 0.1009, 0.7075, 0.08434, 0.7069, 0.06781, 0.7062, 0.08434, 0.7069, 0.1009, 0.7075, 0.1, 0.7448, 0.06781, 0.7448, 0.08477, 0.6689, 0.1017, 0.6702, 0.1013, 0.6888, 0.08455, 0.6879, 0.06781, 0.6677, 0.08477, 0.6689, 0.08455, 0.6879, 0.06781, 0.687, 0.06781, 0.687, 0.08455, 0.6879, 0.08434, 0.7069, 0.06781, 0.7062, 0.1187, 0.6714, 0.1356, 0.6727, 0.1348, 0.6907, 0.118, 0.6898, 0.1017, 0.6702, 0.1187, 0.6714, 0.118, 0.6898, 0.1013, 0.6888, 0.1013, 0.6888, 0.118, 0.6898, 0.1174, 0.7081, 0.1009, 0.7075, 0.3876, 0.5689, 0.4062, 0.6001, 0.3705, 0.6012, 0.3632, 0.5839, 0.3558, 0.5665, 0.369, 0.5378, 0.3876, 0.5689, 0.3601, 0.5491, 0.34, 0.5453, 0.3261, 0.5246, 0.2056, 0.5166, 0.2119, 0.5348, 0.1858, 0.5354, 0.1804, 0.5163, 0.3489, 0.8909, 0.3489, 0.9768, 0.3404, 0.9812, 0.3361, 0.9017, 0.3426, 0.5873, 0.3098, 0.6506, 0.3025, 0.6333, 0.3353, 0.57, 0.2047, 0.4877, 0.2056, 0.5166, 0.1804, 0.5163, 0.175, 0.4972, 0.3353, 0.57, 0.3025, 0.6333, 0.2951, 0.6159, 0.328, 0.5527, 0.3747, 0.8694, 0.3747, 0.9553, 0.3618, 0.9661, 0.3618, 0.8802, 0.2119, 0.5348, 0.2183, 0.5531, 0.1912, 0.5545, 0.1858, 0.5354, 0.5929, 0.6221, 0.6002, 0.6394, 0.5741, 0.6399, 0.5677, 0.6217, 0.591, 0.594, 0.5929, 0.6221, 0.5677, 0.6217, 0.5668, 0.5928, 0.6076, 0.6568, 0.6149, 0.6741, 0.5915, 0.6695, 0.5804, 0.6582, 0.6002, 0.6394, 0.6076, 0.6568, 0.5804, 0.6582, 0.5741, 0.6399, 0.4103, 0.714, 0.4127, 0.6489, 0.4345, 0.652, 0.4345, 0.725, 0.4039, 0.8562, 0.4039, 0.9421, 0.3747, 0.9553, 0.3747, 0.8694, 0.9913, 0.0107, 0.9913, 0.09732, 0.9633, 0.08662, 0.9633, 0.0, 0.3618, 0.8802, 0.3618, 0.9661, 0.3489, 0.9768, 0.3489, 0.8909, 0.35, 0.6047, 0.3172, 0.6679, 0.3098, 0.6506, 0.3426, 0.5873, 0.6238, 0.5307, 0.591, 0.594, 0.5668, 0.5928, 0.5997, 0.5295])
me_plane_001.materials.append(mat_material)
me_plane_001.use_remesh_fix_poles = True
me_plane_001.use_remesh_preserve_attributes = False
me_plane_001.use_mirror_z = True
me_plane_001.update()
me_plane_002 = bpy.data.meshes.new('Plane.002')
me_plane_002.from_pydata([(0.2881, -1.084, 5.997e-08), (0.7295, -0.9356, -1.464e-08), (-0.3495, -0.5071, 9.431e-08), (1.225, 0.1305, 4.786e-08), (-0.6715, -0.08202, 6.165e-08), (0.781, 1.651, -3.801e-08), (-0.9807, 1.129, -4.786e-09), (0.3688, 2.443, -9.065e-08), (-1.135, 1.612, -3.266e-08), (0.2142, 2.752, -1.109e-07), (-1.509, 2.204, -7.489e-08), (0.05323, 3.061, -1.315e-07), (-1.67, 3.055, -1.191e-07), (-0.359, 3.673, -1.762e-07), (-2.011, 3.087, -1.354e-07), (-0.5908, 3.976, -1.996e-07), (-2.604, 3.177, -1.653e-07), (-1.113, 4.343, -2.385e-07), (-2.913, 3.344, -1.861e-07), (-1.724, 4.24, -2.607e-07), (-2.894, 3.447, -1.897e-07), (-2.22, 4.014, -2.725e-07), (-0.3495, -0.5071, 0.597), (0.2881, -1.084, 0.597), (0.7295, -0.9356, 0.597), (1.225, 0.1305, 0.597), (0.781, 1.651, 0.597), (-0.6715, -0.08202, 0.597), (0.3688, 2.443, 0.597), (-0.9807, 1.129, 0.597), (0.2142, 2.752, 0.597), (-1.135, 1.612, 0.597), (0.05323, 3.061, 0.597), (-1.509, 2.204, 0.597), (-0.359, 3.673, 0.597), (-1.67, 3.055, 0.597), (-0.5908, 3.976, 0.597), (-2.011, 3.087, 0.597), (-1.113, 4.343, 0.597), (-2.604, 3.177, 0.597), (-1.724, 4.24, 0.597), (-2.913, 3.344, 0.597), (-2.22, 4.014, 0.597), (-2.894, 3.447, 0.597)], [], [(0, 2, 3, 1), (2, 4, 5, 3), (4, 6, 7, 5), (6, 8, 9, 7), (8, 10, 11, 9), (10, 12, 13, 11), (12, 14, 15, 13), (14, 16, 17, 15), (16, 18, 19, 17), (18, 20, 21, 19), (23, 24, 25, 22), (22, 25, 26, 27), (27, 26, 28, 29), (29, 28, 30, 31), (31, 30, 32, 33), (33, 32, 34, 35), (35, 34, 36, 37), (37, 36, 38, 39), (39, 38, 40, 41), (41, 40, 42, 43), (11, 13, 34, 32), (8, 6, 29, 31), (18, 16, 39, 41), (7, 9, 30, 28), (17, 19, 40, 38), (4, 2, 22, 27), (14, 12, 35, 37), (21, 20, 43, 42), (3, 5, 26, 25), (13, 15, 36, 34), (10, 8, 31, 33), (20, 18, 41, 43), (2, 0, 23, 22), (9, 11, 32, 30), (19, 21, 42, 40), (6, 4, 27, 29), (16, 14, 37, 39), (0, 1, 24, 23), (5, 7, 28, 26), (15, 17, 38, 36), (1, 3, 25, 24), (12, 10, 33, 35)])
_uv = me_plane_002.uv_layers.new(name='UVMap')
_uv.uv.foreach_set('vector', [0.0, 0.0, 0.0, 1.0, 1.0, 1.0, 1.0, 0.0, 0.0, 1.0, 0.0, 1.0, 1.0, 1.0, 1.0, 1.0, 0.0, 1.0, 0.0, 1.0, 1.0, 1.0, 1.0, 1.0, 0.0, 1.0, 0.0, 1.0, 1.0, 1.0, 1.0, 1.0, 0.0, 1.0, 0.0, 1.0, 1.0, 1.0, 1.0, 1.0, 0.0, 1.0, 0.0, 1.0, 1.0, 1.0, 1.0, 1.0, 0.0, 1.0, 0.0, 1.0, 1.0, 1.0, 1.0, 1.0, 0.0, 1.0, 0.0, 1.0, 1.0, 1.0, 1.0, 1.0, 0.0, 1.0, 0.0, 1.0, 1.0, 1.0, 1.0, 1.0, 0.0, 1.0, 0.0, 1.0, 1.0, 1.0, 1.0, 1.0, 0.0, 0.0, 1.0, 0.0, 1.0, 1.0, 0.0, 1.0, 0.0, 1.0, 1.0, 1.0, 1.0, 1.0, 0.0, 1.0, 0.0, 1.0, 1.0, 1.0, 1.0, 1.0, 0.0, 1.0, 0.0, 1.0, 1.0, 1.0, 1.0, 1.0, 0.0, 1.0, 0.0, 1.0, 1.0, 1.0, 1.0, 1.0, 0.0, 1.0, 0.0, 1.0, 1.0, 1.0, 1.0, 1.0, 0.0, 1.0, 0.0, 1.0, 1.0, 1.0, 1.0, 1.0, 0.0, 1.0, 0.0, 1.0, 1.0, 1.0, 1.0, 1.0, 0.0, 1.0, 0.0, 1.0, 1.0, 1.0, 1.0, 1.0, 0.0, 1.0, 0.0, 1.0, 1.0, 1.0, 1.0, 1.0, 0.0, 1.0, 1.0, 1.0, 1.0, 1.0, 1.0, 1.0, 1.0, 1.0, 0.0, 1.0, 0.0, 1.0, 0.0, 1.0, 0.0, 1.0, 0.0, 1.0, 0.0, 1.0, 0.0, 1.0, 0.0, 1.0, 1.0, 1.0, 1.0, 1.0, 1.0, 1.0, 1.0, 1.0, 1.0, 1.0, 1.0, 1.0, 1.0, 1.0, 1.0, 1.0, 0.0, 1.0, 0.0, 1.0, 0.0, 1.0, 0.0, 1.0, 0.0, 1.0, 0.0, 1.0, 0.0, 1.0, 0.0, 1.0, 1.0, 1.0, 0.0, 1.0, 0.0, 1.0, 1.0, 1.0, 1.0, 1.0, 1.0, 1.0, 1.0, 1.0, 1.0, 1.0, 1.0, 1.0, 1.0, 1.0, 1.0, 1.0, 1.0, 1.0, 0.0, 1.0, 0.0, 1.0, 0.0, 1.0, 0.0, 1.0, 0.0, 1.0, 0.0, 1.0, 0.0, 1.0, 0.0, 1.0, 0.0, 1.0, 0.0, 0.0, 0.0, 0.0, 0.0, 1.0, 1.0, 1.0, 1.0, 1.0, 1.0, 1.0, 1.0, 1.0, 1.0, 1.0, 1.0, 1.0, 1.0, 1.0, 1.0, 1.0, 0.0, 1.0, 0.0, 1.0, 0.0, 1.0, 0.0, 1.0, 0.0, 1.0, 0.0, 1.0, 0.0, 1.0, 0.0, 1.0, 0.0, 0.0, 1.0, 0.0, 1.0, 0.0, 0.0, 0.0, 1.0, 1.0, 1.0, 1.0, 1.0, 1.0, 1.0, 1.0, 1.0, 1.0, 1.0, 1.0, 1.0, 1.0, 1.0, 1.0, 1.0, 0.0, 1.0, 1.0, 1.0, 1.0, 1.0, 0.0, 0.0, 1.0, 0.0, 1.0, 0.0, 1.0, 0.0, 1.0])
me_plane_002.use_remesh_fix_poles = True
me_plane_002.use_remesh_preserve_attributes = False
me_plane_002.update()
me_plane_003 = bpy.data.meshes.new('Plane.003')
me_plane_003.from_pydata([(0.2881, -0.6818, 4.24e-08), (0.7295, -0.5337, -3.221e-08), (-0.3495, -0.1052, 7.674e-08), (1.225, 0.1305, 4.786e-08), (-0.6715, -0.08202, 6.165e-08), (0.781, 1.651, -3.801e-08), (-0.9807, 1.129, -4.786e-09), (0.3688, 2.443, -9.065e-08), (-1.135, 1.612, -3.266e-08), (0.2142, 2.752, -1.109e-07), (-1.509, 2.204, -7.489e-08), (0.05323, 3.061, -1.315e-07), (-1.67, 3.055, -1.191e-07), (-0.359, 3.673, -1.762e-07), (-2.011, 3.087, -1.354e-07), (-0.5908, 3.976, -1.996e-07), (-2.604, 3.177, -1.653e-07), (-1.113, 4.343, -2.385e-07), (-2.913, 3.344, -1.861e-07), (-1.724, 4.24, -2.607e-07), (-2.894, 3.447, -1.897e-07), (-2.22, 4.014, -2.725e-07), (-0.3495, -0.1052, 1.076), (0.2881, -0.7466, 0.5592), (0.7295, -0.5337, 0.597), (1.225, 0.1305, 0.597), (0.781, 1.651, 0.597), (-0.6715, -0.08202, 1.076), (0.3688, 2.443, 0.597), (-0.9807, 1.129, 0.9892), (0.2142, 2.752, 0.597), (-1.135, 1.612, 0.9789), (0.05323, 3.061, 0.597), (-1.509, 2.204, 0.9886), (-0.359, 3.673, 0.597), (-1.67, 2.698, 0.978), (-0.5908, 3.976, 0.597), (-2.011, 3.087, 0.6069), (-1.113, 4.365, 0.597), (-2.604, 3.177, 0.3075), (-1.724, 4.24, 0.597), (-2.913, 3.344, 0.3446), (-2.22, 4.014, 0.597), (-2.894, 3.447, 0.3446), (0.2881, -0.6818, 4.24e-08), (0.7295, -0.5337, -3.221e-08), (0.2881, -0.7466, 0.5592), (0.7295, -0.5337, 0.597)], [], [(23, 24, 25, 22), (22, 25, 26, 27), (27, 26, 28, 29), (29, 28, 30, 31), (31, 30, 32, 33), (33, 32, 34, 35), (35, 34, 36, 37), (37, 36, 38, 39), (39, 38, 40, 41), (41, 40, 42, 43), (11, 13, 34, 32), (8, 6, 29, 31), (18, 16, 39, 41), (7, 9, 30, 28), (17, 19, 40, 38), (4, 2, 22, 27), (14, 12, 35, 37), (21, 20, 43, 42), (3, 5, 26, 25), (13, 15, 36, 34), (10, 8, 31, 33), (20, 18, 41, 43), (2, 0, 23, 22), (9, 11, 32, 30), (19, 21, 42, 40), (6, 4, 27, 29), (16, 14, 37, 39), (1, 24, 47, 45), (5, 7, 28, 26), (15, 17, 38, 36), (1, 3, 25, 24), (12, 10, 33, 35), (44, 45, 47, 46), (23, 0, 44, 46), (0, 1, 45, 44), (24, 23, 46, 47)])
_uv = me_plane_003.uv_layers.new(name='UVMap')
_uv.uv.foreach_set('vector', [0.0, 0.0, 1.0, 0.0, 1.0, 1.0, 0.0, 1.0, 0.0, 1.0, 1.0, 1.0, 1.0, 1.0, 0.0, 1.0, 0.0, 1.0, 1.0, 1.0, 1.0, 1.0, 0.0, 1.0, 0.0, 1.0, 1.0, 1.0, 1.0, 1.0, 0.0, 1.0, 0.0, 1.0, 1.0, 1.0, 1.0, 1.0, 0.0, 1.0, 0.0, 1.0, 1.0, 1.0, 1.0, 1.0, 0.0, 1.0, 0.0, 1.0, 1.0, 1.0, 1.0, 1.0, 0.0, 1.0, 0.0, 1.0, 1.0, 1.0, 1.0, 1.0, 0.0, 1.0, 0.0, 1.0, 1.0, 1.0, 1.0, 1.0, 0.0, 1.0, 0.0, 1.0, 1.0, 1.0, 1.0, 1.0, 0.0, 1.0, 1.0, 1.0, 1.0, 1.0, 1.0, 1.0, 1.0, 1.0, 0.0, 1.0, 0.0, 1.0, 0.0, 1.0, 0.0, 1.0, 0.0, 1.0, 0.0, 1.0, 0.0, 1.0, 0.0, 1.0, 1.0, 1.0, 1.0, 1.0, 1.0, 1.0, 1.0, 1.0, 1.0, 1.0, 1.0, 1.0, 1.0, 1.0, 1.0, 1.0, 0.0, 1.0, 0.0, 1.0, 0.0, 1.0, 0.0, 1.0, 0.0, 1.0, 0.0, 1.0, 0.0, 1.0, 0.0, 1.0, 1.0, 1.0, 0.0, 1.0, 0.0, 1.0, 1.0, 1.0, 1.0, 1.0, 1.0, 1.0, 1.0, 1.0, 1.0, 1.0, 1.0, 1.0, 1.0, 1.0, 1.0, 1.0, 1.0, 1.0, 0.0, 1.0, 0.0, 1.0, 0.0, 1.0, 0.0, 1.0, 0.0, 1.0, 0.0, 1.0, 0.0, 1.0, 0.0, 1.0, 0.0, 1.0, 0.0, 0.0, 0.0, 0.0, 0.0, 1.0, 1.0, 1.0, 1.0, 1.0, 1.0, 1.0, 1.0, 1.0, 1.0, 1.0, 1.0, 1.0, 1.0, 1.0, 1.0, 1.0, 0.0, 1.0, 0.0, 1.0, 0.0, 1.0, 0.0, 1.0, 0.0, 1.0, 0.0, 1.0, 0.0, 1.0, 0.0, 1.0, 1.0, 0.0, 1.0, 0.0, 1.0, 0.0, 1.0, 0.0, 1.0, 1.0, 1.0, 1.0, 1.0, 1.0, 1.0, 1.0, 1.0, 1.0, 1.0, 1.0, 1.0, 1.0, 1.0, 1.0, 1.0, 0.0, 1.0, 1.0, 1.0, 1.0, 1.0, 0.0, 0.0, 1.0, 0.0, 1.0, 0.0, 1.0, 0.0, 1.0, 0.0, 0.0, 1.0, 0.0, 1.0, 0.0, 0.0, 0.0, 0.0, 0.0, 0.0, 0.0, 0.0, 0.0, 0.0, 0.0, 0.0, 0.0, 0.0, 0.0, 0.0, 0.0, 0.0, 0.0, 1.0, 0.0, 0.0, 0.0, 0.0, 0.0, 1.0, 0.0])
me_plane_003.use_remesh_fix_poles = True
me_plane_003.use_remesh_preserve_attributes = False
me_plane_003.update()
arm_armature = bpy.data.armatures.new('Armature')  # bones are not reproduced

# ---- objects
ob_smudge = bpy.data.objects.new('SMudge', me_smudge)
ob_mouse = bpy.data.objects.new('Mouse', me_plane)
ob_smudge_back = bpy.data.objects.new('smudge back', me_smudge_back)
ob_smudge_front = bpy.data.objects.new('smudge front', me_smudge_front)
ob_plane_001 = bpy.data.objects.new('Plane.001', me_plane_001)
ob_plane_002 = bpy.data.objects.new('Plane.002', me_plane_002)
ob_plane_003 = bpy.data.objects.new('Plane.003', me_plane_003)
ob_armature = bpy.data.objects.new('Armature', arm_armature)

# ---- transforms, parenting, visibility, modifiers, constraints
ob_smudge.location = (0.0, 1.038, 0.0)
ob_smudge.rotation_euler = (1.571, 0.0, 1.571)
ob_smudge.scale = (3.0, 3.0, 3.0)
ob_mouse.location = (0.2762, 0.0606, -0.3429)
ob_mouse.rotation_euler = (1.571, 0.0, 1.571)
ob_mouse.scale = (0.2475, 0.2475, 0.2475)
ob_mouse.display_type = 'WIRE'
ob_smudge_back.location = (0.0, -2.5, 0.0)
ob_smudge_back.rotation_euler = (1.571, 0.0, 1.571)
ob_smudge_back.scale = (3.0, 3.0, 3.0)
ob_smudge_front.location = (0.0, -5.407, 0.0)
ob_smudge_front.rotation_euler = (1.571, 0.0, 1.571)
ob_smudge_front.scale = (3.0, 3.0, 3.0)
ob_plane_001.parent = ob_armature
ob_plane_001.matrix_parent_inverse = Matrix(((1.573, -0.0, 0.0, 0.3093), (-0.0, 1.573, -0.0, 0.0), (0.0, 0.0, 1.573, -0.0), (-0.0, 0.0, -0.0, 1.0)))
ob_plane_001.location = (0.0, 0.0, 0.0)
ob_plane_001.rotation_euler = (1.571, 0.0, 3.142)
ob_plane_001.scale = (0.4095, 0.4095, 0.4095)
ob_plane_001.show_in_front = True
ob_plane_001.use_mesh_mirror_z = True
_vg = ob_plane_001.vertex_groups.new(name='Hip')
for _i, _w in zip([2, 4, 5, 6, 7, 8, 10, 22, 23, 24, 25, 26, 27, 28, 29, 30, 65, 66, 67, 68, 69, 71, 72, 73, 74, 99, 100, 102, 106, 107, 170, 171, 172, 173, 174, 175, 176, 177, 178, 212, 213, 214, 215, 217, 218, 219, 237, 239, 243, 244], [0.1663, 0.3823, 0.4909, 0.4203, 0.01754, 0.2241, 0.0366, 0.04891, 0.001184, 0.15, 0.4161, 0.1206, 0.1296, 0.3474, 0.04917, 0.05353, 0.7627, 0.3775, 0.4598, 0.1356, 0.6431, 0.06206, 0.7195, 0.4228, 0.05792, 0.1028, 0.125, 0.001416, 0.08015, 0.0594, 0.04891, 0.001184, 0.15, 0.4161, 0.1206, 0.1296, 0.3474, 0.04917, 0.05353, 0.3775, 0.4598, 0.1356, 0.6431, 0.7195, 0.4228, 0.05792, 0.125, 0.001416, 0.08015, 0.0594]): _vg.add([_i], _w, 'REPLACE')
_vg = ob_plane_001.vertex_groups.new(name='Spine')
for _i, _w in zip([5, 6, 7, 8, 9, 11, 24, 25, 27, 28, 29, 30, 31, 32, 65, 66, 67, 69, 72, 73, 92, 99, 100, 106, 172, 173, 175, 176, 177, 178, 179, 180, 212, 213, 215, 217, 218, 230, 237, 243], [0.499, 0.05274, 0.9134, 0.08383, 0.7644, 0.1744, 0.01322, 0.4229, 0.5469, 0.08586, 0.2667, 0.03055, 0.1311, 0.002768, 0.0564, 0.1975, 0.4812, 0.1161, 0.07801, 0.05892, 0.07184, 0.0249, 0.02815, 0.01938, 0.01322, 0.4229, 0.5469, 0.08586, 0.2667, 0.03055, 0.1311, 0.002768, 0.1975, 0.4812, 0.1161, 0.07801, 0.05892, 0.07184, 0.02815, 0.01938]): _vg.add([_i], _w, 'REPLACE')
_vg = ob_plane_001.vertex_groups.new(name='Neck')
for _i, _w in zip([7, 9, 11, 13, 15, 17, 27, 29, 31, 32, 33, 34, 36, 92, 93, 94, 130, 131, 133, 134, 135, 136, 137, 138, 139, 140, 141, 142, 143, 144, 145, 146, 148, 149, 150, 151, 152, 153, 154, 155, 156, 157, 158, 159, 160, 161, 162, 163, 164, 165, 166, 167, 175, 177, 179, 180, 181, 182, 184, 230, 231, 232, 267, 269, 270, 271, 272, 273, 274, 275, 276, 277, 278, 279, 280, 281, 283, 284, 285, 286, 287, 288, 289, 290, 291, 292, 293, 294, 295, 296, 297, 298, 299, 300, 301, 302], [0.02035, 0.1908, 0.7725, 0.8164, 0.2479, 0.07793, 0.009191, 0.06414, 0.1713, 0.5851, 0.08283, 0.2362, 0.07168, 0.05741, 0.4722, 0.05453, 0.005133, 0.02094, 0.04869, 0.003347, 0.05096, 0.04341, 0.05157, 0.07167, 0.01226, 0.00126, 0.02842, 0.02796, 0.04362, 0.1321, 0.1642, 0.02542, 0.05804, 0.09798, 0.1789, 0.1938, 0.04677, 0.04085, 0.0929, 0.0932, 0.1246, 0.06898, 0.1406, 0.1583, 0.08968, 0.08833, 0.09032, 0.1103, 0.09736, 0.09967, 0.1114, 0.09272, 0.009191, 0.06414, 0.1713, 0.5851, 0.08283, 0.2362, 0.07168, 0.05741, 0.4722, 0.05453, 0.02094, 0.04869, 0.003347, 0.05096, 0.05157, 0.07167, 0.01226, 0.00126, 0.02842, 0.02796, 0.04362, 0.1321, 0.1642, 0.02542, 0.05804, 0.09798, 0.1789, 0.1938, 0.04677, 0.04085, 0.0929, 0.0932, 0.1246, 0.06898, 0.1406, 0.1583, 0.08968, 0.08833, 0.09032, 0.1103, 0.09736, 0.09967, 0.1114, 0.09272]): _vg.add([_i], _w, 'REPLACE')
_vg = ob_plane_001.vertex_groups.new(name='Head')
for _i, _w in zip([10, 12, 13, 14, 15, 17, 19, 21, 29, 31, 32, 33, 34, 35, 36, 38, 40, 92, 93, 94, 95, 99, 130, 131, 132, 133, 134, 135, 136, 137, 138, 139, 140, 141, 142, 143, 144, 145, 146, 147, 148, 149, 150, 151, 152, 153, 154, 155, 156, 157, 158, 159, 160, 161, 162, 163, 164, 165, 166, 167, 177, 179, 180, 181, 182, 183, 184, 186, 188, 230, 231, 232, 233, 267, 268, 269, 270, 271, 272, 273, 274, 275, 276, 277, 278, 279, 280, 281, 282, 283, 284, 285, 286, 287, 288, 289, 290, 291, 292, 293, 294, 295, 296, 297, 298, 299, 300, 301, 302], [0.09483, 0.4726, 0.149, 0.2839, 0.7258, 0.8506, 0.4913, 0.05299, 0.004981, 0.05342, 0.2589, 0.5388, 0.6876, 0.262, 0.8347, 0.5412, 0.1098, 0.04072, 0.2893, 0.7098, 0.1747, 0.04768, 0.7571, 0.7773, 0.5081, 0.8336, 0.7662, 0.8366, 0.8148, 0.8272, 0.8383, 0.7658, 0.7624, 0.8162, 0.8158, 0.8183, 0.7948, 0.706, 0.6991, 0.6781, 0.8277, 0.8218, 0.7484, 0.7038, 0.8373, 0.7628, 0.7954, 0.83, 0.799, 0.843, 0.7654, 0.7427, 0.7939, 0.7972, 0.7843, 0.781, 0.7811, 0.7942, 0.7893, 0.7944, 0.004981, 0.05342, 0.2589, 0.5388, 0.6876, 0.262, 0.8347, 0.5412, 0.1098, 0.04072, 0.2893, 0.7098, 0.1747, 0.7773, 0.5081, 0.8336, 0.7662, 0.8366, 0.8272, 0.8383, 0.7658, 0.7624, 0.8162, 0.8158, 0.8183, 0.7948, 0.706, 0.6991, 0.6781, 0.8277, 0.8218, 0.7484, 0.7038, 0.8373, 0.7628, 0.7954, 0.83, 0.799, 0.843, 0.7654, 0.7427, 0.7939, 0.7972, 0.7843, 0.781, 0.7811, 0.7942, 0.7893, 0.7944]): _vg.add([_i], _w, 'REPLACE')
_vg = ob_plane_001.vertex_groups.new(name='Head.001')
for _i, _w in zip([10, 12, 14, 16, 17, 18, 19, 20, 21, 33, 35, 36, 37, 38, 39, 40, 41, 91, 93, 94, 95, 96, 97, 99, 130, 131, 132, 133, 134, 135, 136, 137, 138, 139, 140, 141, 142, 143, 144, 145, 146, 147, 148, 149, 150, 151, 152, 153, 154, 155, 156, 157, 158, 159, 160, 161, 162, 163, 164, 165, 166, 167, 181, 183, 184, 185, 186, 187, 188, 189, 231, 232, 233, 234, 235, 267, 268, 269, 270, 271, 272, 273, 274, 275, 276, 277, 278, 279, 280, 281, 282, 283, 284, 285, 286, 287, 288, 289, 290, 291, 292, 293, 294, 295, 296, 297, 298, 299, 300, 301, 302], [0.06157, 0.309, 0.5824, 0.8741, 0.06696, 0.003931, 0.5034, 0.03477, 0.9395, 0.1359, 0.6228, 0.07888, 0.8863, 0.4378, 0.06235, 0.8891, 0.09731, 0.919, 0.05285, 0.175, 0.8077, 0.9844, 0.8424, 0.01284, 0.212, 0.1788, 0.4819, 0.1097, 0.2025, 0.1073, 0.1344, 0.1099, 0.07739, 0.1966, 0.2082, 0.1384, 0.1406, 0.126, 0.03715, 0.06933, 0.2522, 0.2879, 0.09325, 0.05908, 0.01377, 0.04051, 0.1019, 0.1767, 0.07885, 0.05389, 0.03813, 0.07144, 0.07111, 0.07502, 0.1016, 0.09937, 0.11, 0.09036, 0.1051, 0.08993, 0.08126, 0.09778, 0.1359, 0.6228, 0.07888, 0.8863, 0.4378, 0.06235, 0.8891, 0.09731, 0.05285, 0.175, 0.8077, 0.9844, 0.8424, 0.1788, 0.4819, 0.1097, 0.2025, 0.1073, 0.1099, 0.07739, 0.1966, 0.2082, 0.1384, 0.1406, 0.126, 0.03715, 0.06933, 0.2522, 0.2879, 0.09325, 0.05908, 0.01377, 0.04051, 0.1019, 0.1767, 0.07885, 0.05389, 0.03813, 0.07144, 0.07111, 0.07502, 0.1016, 0.09937, 0.11, 0.09036, 0.1051, 0.08993, 0.08126, 0.09778]): _vg.add([_i], _w, 'REPLACE')
_vg = ob_plane_001.vertex_groups.new(name='Nose')
for _i, _w in zip([14, 16, 18, 20, 35, 37, 39, 41, 91, 97, 183, 185, 187, 189, 235], [0.001883, 0.09918, 0.9725, 0.9573, 0.01227, 0.1009, 0.9372, 0.9019, 0.07586, 0.1496, 0.01227, 0.1009, 0.9372, 0.9019, 0.1496]): _vg.add([_i], _w, 'REPLACE')
_vg = ob_plane_001.vertex_groups.new(name='Shoulder_R')
for _i, _w in zip([2, 4, 6, 8, 9, 10, 11, 12, 14, 25, 26, 27, 28, 29, 30, 31, 32, 33, 34, 35, 66, 92, 93, 94, 99, 100, 101, 102, 104, 106, 107, 108, 145, 150, 151], [0.01168, 0.06984, 0.2153, 0.3463, 0.01099, 0.2987, 0.01299, 0.1162, 0.06061, 0.06818, 0.02513, 0.297, 0.2409, 0.6459, 0.6937, 0.6153, 0.1136, 0.1625, 0.02878, 0.03324, 0.01178, 0.6227, 0.1299, 0.03806, 0.3557, 0.5663, 0.8165, 0.624, 0.2814, 0.6488, 0.633, 0.4293, 0.03823, 0.008774, 0.03332]): _vg.add([_i], _w, 'REPLACE')
_vg = ob_plane_001.vertex_groups.new(name='Elbow_R')
for _i, _w in zip([6, 8, 10, 29, 30, 31, 33, 92, 99, 100, 101, 102, 104, 106, 107, 108, 237, 244], [0.01709, 0.0548, 0.09641, 0.05319, 0.0009833, 0.02748, 0.01272, 0.1269, 0.0799, 0.06426, 0.1114, 0.2208, 0.6127, 0.05016, 0.126, 0.4794, 0.0101, 0.001958]): _vg.add([_i], _w, 'REPLACE')
_vg = ob_plane_001.vertex_groups.new(name='Arm_R')
for _i, _w in zip([8, 28, 30, 92, 98, 99, 100, 101, 102, 103, 104, 105, 106, 107, 108, 109, 110, 111, 112, 113, 114, 115, 116, 117, 118, 119, 120, 121, 122, 124, 128, 129], [0.01436, 0.02711, 0.1181, 0.06709, 0.9754, 0.007954, 0.05989, 0.0006566, 0.02744, 0.9801, 0.05991, 0.9488, 0.08521, 0.05247, 0.02943, 0.2936, 0.8931, 0.2381, 0.9242, 0.9864, 0.6718, 0.9453, 0.1832, 0.7659, 0.05504, 0.0808, 0.02338, 0.1187, 0.03179, 0.1106, 0.004833, 0.1102]): _vg.add([_i], _w, 'REPLACE')
_vg = ob_plane_001.vertex_groups.new(name='Hand_R')
for _i, _w in zip([105, 109, 110, 111, 112, 114, 115, 116, 117, 118, 119, 120, 121, 122, 123, 124, 125, 126, 127, 128, 129], [0.02554, 0.7036, 0.09629, 0.7576, 0.06758, 0.3209, 0.04165, 0.8122, 0.2276, 0.9441, 0.9185, 0.963, 0.8801, 0.9587, 1.027, 0.8883, 1.001, 1.001, 0.9991, 0.9725, 0.8884]): _vg.add([_i], _w, 'REPLACE')
_vg = ob_plane_001.vertex_groups.new(name='Shoulder_L')
for _i, _w in zip([8, 10, 99, 173, 174, 175, 176, 177, 178, 179, 180, 181, 182, 183, 212, 230, 231, 232, 237, 238, 239, 241, 243, 244, 245, 280, 285, 286], [0.03866, 0.034, 0.104, 0.06818, 0.02513, 0.297, 0.2409, 0.6459, 0.6937, 0.6153, 0.1136, 0.1625, 0.02878, 0.03324, 0.01178, 0.6227, 0.1299, 0.03806, 0.5663, 0.8165, 0.624, 0.2814, 0.6488, 0.633, 0.4293, 0.03823, 0.008774, 0.03332]): _vg.add([_i], _w, 'REPLACE')
_vg = ob_plane_001.vertex_groups.new(name='Elbow_L')
for _i, _w in zip([6, 8, 10, 12, 99, 100, 107, 177, 178, 179, 181, 230, 237, 238, 239, 241, 243, 244, 245], [0.008013, 0.06514, 0.296, 0.02781, 0.1503, 0.0101, 0.001958, 0.05319, 0.0009833, 0.02748, 0.01272, 0.1269, 0.06426, 0.1114, 0.2208, 0.6127, 0.05016, 0.126, 0.4794]): _vg.add([_i], _w, 'REPLACE')
_vg = ob_plane_001.vertex_groups.new(name='Arm_L')
for _i, _w in zip([176, 178, 230, 236, 237, 238, 239, 240, 241, 242, 243, 244, 245, 246, 247, 248, 249, 250, 251, 252, 253, 254, 255, 256, 257, 258, 259, 261, 265, 266], [0.02711, 0.1181, 0.06709, 0.9754, 0.05989, 0.0006566, 0.02744, 0.9801, 0.05991, 0.9488, 0.08521, 0.05247, 0.02943, 0.2936, 0.8931, 0.2381, 0.9242, 0.9864, 0.6718, 0.9453, 0.1832, 0.7659, 0.05504, 0.0808, 0.02338, 0.1187, 0.03179, 0.1106, 0.004833, 0.1102]): _vg.add([_i], _w, 'REPLACE')
_vg = ob_plane_001.vertex_groups.new(name='Hand_L')
for _i, _w in zip([242, 246, 247, 248, 249, 251, 252, 253, 254, 255, 256, 257, 258, 259, 260, 261, 262, 263, 264, 265, 266], [0.02554, 0.7036, 0.09629, 0.7576, 0.06758, 0.3209, 0.04165, 0.8122, 0.2276, 0.9441, 0.9185, 0.963, 0.8801, 0.9587, 1.027, 0.8883, 1.001, 1.001, 0.9991, 0.9725, 0.8884]): _vg.add([_i], _w, 'REPLACE')
_vg = ob_plane_001.vertex_groups.new(name='Leg_R')
for _i, _w in zip([2, 4, 6, 8, 22, 23, 24, 25, 26, 28, 42, 46, 47, 66, 68, 69, 72, 73, 100], [0.3765, 0.2384, 0.09142, 0.04918, 0.4191, 0.6873, 0.6241, 0.04444, 0.4008, 0.1234, 0.7578, 0.02395, 0.01792, 0.2733, 0.4968, 0.1182, 0.04095, 0.2232, 0.008732]): _vg.add([_i], _w, 'REPLACE')
_vg = ob_plane_001.vertex_groups.new(name='Knee_R')
for _i, _w in zip([0, 1, 2, 4, 6, 8, 22, 23, 24, 26, 28, 42, 43, 44, 45, 46, 47, 48, 49, 50, 51, 52, 53, 55, 56, 58, 66, 68, 100], [0.9825, 0.9819, 0.3967, 0.2495, 0.09479, 0.05131, 0.5022, 0.2561, 0.07411, 0.4065, 0.1247, 0.1542, 0.9749, 0.9743, 0.9672, 0.9534, 0.9532, 0.9655, 0.4021, 0.4823, 0.4988, 0.4029, 0.4838, 0.09302, 0.1237, 0.007275, 0.02872, 0.04152, 0.01032]): _vg.add([_i], _w, 'REPLACE')
_vg = ob_plane_001.vertex_groups.new(name='Foot_R')
for _i, _w in zip([49, 50, 51, 52, 53, 54, 55, 56, 57, 58, 59, 60, 61, 62, 63, 64], [0.5977, 0.5174, 0.5006, 0.5966, 0.5158, 0.995, 0.9069, 0.8761, 0.9962, 0.9713, 0.9793, 1.019, 0.9774, 1.015, 1.027, 1.016]): _vg.add([_i], _w, 'REPLACE')
_vg = ob_plane_001.vertex_groups.new(name='Tail')
for _i, _w in zip([3, 24, 42, 65, 66, 68, 69, 70, 71, 72, 73, 74, 172, 212, 214, 215, 216, 217, 218, 219], [0.9833, 0.1115, 0.08304, 0.1571, 0.07721, 0.2925, 0.09189, 0.9526, 0.8959, 0.1426, 0.2576, 0.8932, 0.1115, 0.07721, 0.2925, 0.09189, 0.9526, 0.1426, 0.2576, 0.8932]): _vg.add([_i], _w, 'REPLACE')
_vg = ob_plane_001.vertex_groups.new(name='Tail.001')
for _i, _w in zip([75, 76, 77, 78, 220, 221], [0.9642, 0.9312, 0.215, 0.8484, 0.9642, 0.8484]): _vg.add([_i], _w, 'REPLACE')
_vg = ob_plane_001.vertex_groups.new(name='Tail.002')
for _i, _w in zip([75, 76, 77, 78, 79, 80, 81, 82, 220, 221, 222, 223], [0.02051, 0.07129, 0.7793, 0.1527, 0.8417, 0.9404, 0.1674, 0.2236, 0.02051, 0.1527, 0.8417, 0.2236]): _vg.add([_i], _w, 'REPLACE')
_vg = ob_plane_001.vertex_groups.new(name='Tail.003')
for _i, _w in zip([79, 80, 81, 82, 83, 84, 85, 86, 222, 223, 224, 225], [0.1566, 0.05701, 0.839, 0.7807, 0.4606, 0.4821, 0.0511, 0.09515, 0.1566, 0.7807, 0.4606, 0.09515]): _vg.add([_i], _w, 'REPLACE')
_vg = ob_plane_001.vertex_groups.new(name='Tail.004')
for _i, _w in zip([83, 84, 85, 86, 87, 88, 89, 90, 224, 225, 226, 227, 228, 229], [0.5393, 0.5174, 0.9494, 0.9049, 1.003, 0.9977, 1.009, 1.005, 0.5393, 0.9049, 1.003, 0.9977, 1.009, 1.005]): _vg.add([_i], _w, 'REPLACE')
_vg = ob_plane_001.vertex_groups.new(name='Leg_L')
for _i, _w in zip([170, 171, 172, 173, 174, 176, 193, 194, 212, 214, 215, 217, 218, 237], [0.4191, 0.6873, 0.6241, 0.04444, 0.4008, 0.1234, 0.02395, 0.01792, 0.2733, 0.4968, 0.1182, 0.04095, 0.2232, 0.008732]): _vg.add([_i], _w, 'REPLACE')
_vg = ob_plane_001.vertex_groups.new(name='Knee_L')
for _i, _w in zip([168, 169, 170, 171, 172, 174, 176, 190, 191, 192, 193, 194, 195, 196, 197, 198, 199, 200, 202, 203, 205, 212, 214, 237], [0.9825, 0.9819, 0.5022, 0.2561, 0.07411, 0.4065, 0.1247, 0.9749, 0.9743, 0.9672, 0.9534, 0.9532, 0.9655, 0.4021, 0.4823, 0.4988, 0.4029, 0.4838, 0.09302, 0.1237, 0.007275, 0.02872, 0.04152, 0.01032]): _vg.add([_i], _w, 'REPLACE')
_vg = ob_plane_001.vertex_groups.new(name='Foot_L')
for _i, _w in zip([196, 197, 198, 199, 200, 201, 202, 203, 204, 205, 206, 207, 208, 209, 210, 211], [0.5977, 0.5174, 0.5006, 0.5966, 0.5158, 0.995, 0.9069, 0.8761, 0.9962, 0.9713, 0.9793, 1.019, 0.9774, 1.015, 1.027, 1.016]): _vg.add([_i], _w, 'REPLACE')
_m = ob_plane_001.modifiers.new('Armature', 'ARMATURE')
_m.object = ob_armature
ob_plane_002.location = (0.4178, -5.516, -0.7007)
ob_plane_002.rotation_euler = (1.571, 0.0, 3.142)
ob_plane_002.scale = (0.4095, 0.4095, 0.4095)
ob_plane_002.show_in_front = True
_m = ob_plane_002.modifiers.new('Mirror', 'MIRROR')
_m.use_axis = (False, False, False)
ob_plane_003.location = (0.7142, -8.994, -0.7007)
ob_plane_003.rotation_euler = (1.571, 0.0, 3.142)
ob_plane_003.scale = (0.4095, 0.4095, 0.4095)
ob_plane_003.show_in_front = True
_m = ob_plane_003.modifiers.new('Mirror', 'MIRROR')
_m.use_axis = (False, False, True)
ob_armature.location = (-0.1966, 0.0, 0.0)
ob_armature.scale = (0.6356, 0.6356, 0.6356)
ob_armature.hide_render = True
ob_armature.show_in_front = True

# ---- collection membership
col_collection.objects.link(ob_smudge)
col_collection.objects.link(ob_mouse)
col_collection.objects.link(ob_smudge_back)
col_collection.objects.link(ob_smudge_front)
col_collection.objects.link(ob_plane_001)
col_collection.objects.link(ob_plane_002)
col_collection.objects.link(ob_plane_003)
col_collection.objects.link(ob_armature)

# ---- scene / render settings (as saved in the file)
scene.frame_start = 1; scene.frame_end = 250; scene.frame_set(3)
scene.render.engine = 'BLENDER_EEVEE_NEXT'
scene.cycles.sampling_pattern = 'TABULATED_SOBOL'
scene.cycles.use_light_tree = False
scene.view_settings.view_transform = 'Filmic'
bpy.context.view_layer.update()

# ---- added for rendering (the .blend has no active camera and no usable light): camera, sun
cam_auto = bpy.data.cameras.new('AutoCamera')
cam_auto.lens = 50.0
cam_auto.sensor_width = 36.0
cam_auto.clip_end = 1000.0
ob_auto_camera = bpy.data.objects.new('AutoCamera', cam_auto)
scene.collection.objects.link(ob_auto_camera)
ob_auto_camera.location = (12.3517, -18.1178, 10.1329)
ob_auto_camera.rotation_euler = (1.09748, -7.21219e-08, 0.694738)
scene.camera = ob_auto_camera
light_auto_sun = bpy.data.lights.new('AutoSun', 'SUN')
light_auto_sun.energy = 3.0
light_auto_sun.angle = 0.0523599
ob_auto_sun = bpy.data.objects.new('AutoSun', light_auto_sun)
scene.collection.objects.link(ob_auto_sun)
ob_auto_sun.rotation_euler = (0.872665, 0.174533, 0.523599)
bpy.context.view_layer.update()
